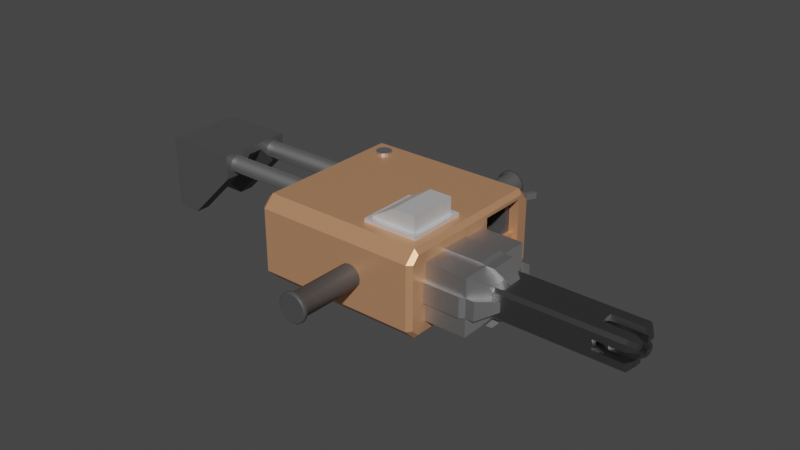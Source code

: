 # Source: LinkerTool.blend  (saved by Blender 2.93.20; exported with 4.5.12 LTS)
import bpy
from mathutils import Matrix  # noqa: F401  (used for matrix-valued properties, if any)

bpy.ops.wm.read_factory_settings(use_empty=True)
scene = bpy.context.scene
scene.name = 'Scene'

# ---- collections
col_collection = bpy.data.collections.new('Collection'); scene.collection.children.link(col_collection)

# ---- materials (node trees are filled in below, after node groups)
mat_body = bpy.data.materials.new('Body')
mat_body.alpha_threshold = 0.0
mat_body.use_transparent_shadow = False
mat_body.line_color = (0.0, 0.0, 0.0, 1.0)
mat_barrelsocket = bpy.data.materials.new('BarrelSocket')
mat_barrelsocket.use_transparent_shadow = False
mat_barrel = bpy.data.materials.new('Barrel')
mat_barrel.use_transparent_shadow = False
mat_handle = bpy.data.materials.new('Handle')
mat_handle.use_transparent_shadow = False
mat_white = bpy.data.materials.new('White')
mat_white.use_transparent_shadow = False

# ---- material node trees
mat_body.use_nodes = True; mat_body.node_tree.nodes.clear()
_N = mat_body.node_tree.nodes; _L = mat_body.node_tree.links
n0 = _N.new('ShaderNodeOutputMaterial'); n0.name = 'Material Output'; n0.location = (300, 300)
n1 = _N.new('ShaderNodeBsdfPrincipled'); n1.name = 'Principled BSDF'; n1.location = (10, 300)
n1.distribution = 'GGX'
n1.subsurface_method = 'BURLEY'
n1.inputs[0].default_value = (0.8, 0.3955, 0.2097, 1.0)
n1.inputs[1].default_value = 0.5074
n1.inputs[2].default_value = 0.4
n1.inputs[3].default_value = 1.45
n1.inputs[27].default_value = (0.0, 0.0, 0.0, 1.0)
n1.inputs[28].default_value = 1.0
_L.new(n1.outputs[0], n0.inputs[0])
n0.is_active_output = True
mat_barrelsocket.use_nodes = True; mat_barrelsocket.node_tree.nodes.clear()
_N = mat_barrelsocket.node_tree.nodes; _L = mat_barrelsocket.node_tree.links
n0 = _N.new('ShaderNodeBsdfPrincipled'); n0.name = 'Principled BSDF'; n0.location = (10, 300)
n0.distribution = 'GGX'
n0.subsurface_method = 'BURLEY'
n0.inputs[0].default_value = (0.6485, 0.6485, 0.6485, 1.0)
n0.inputs[1].default_value = 1.0
n0.inputs[3].default_value = 1.45
n0.inputs[8].default_value = 1.0
n0.inputs[10].default_value = 0.5
n0.inputs[27].default_value = (0.0, 0.0, 0.0, 1.0)
n0.inputs[28].default_value = 1.0
n1 = _N.new('ShaderNodeOutputMaterial'); n1.name = 'Material Output'; n1.location = (300, 300)
_L.new(n0.outputs[0], n1.inputs[0])
n1.is_active_output = True
mat_barrel.use_nodes = True; mat_barrel.node_tree.nodes.clear()
_N = mat_barrel.node_tree.nodes; _L = mat_barrel.node_tree.links
n0 = _N.new('ShaderNodeBsdfPrincipled'); n0.name = 'Principled BSDF'; n0.location = (10, 300)
n0.distribution = 'GGX'
n0.subsurface_method = 'BURLEY'
n0.inputs[0].default_value = (0.3588, 0.3588, 0.3588, 1.0)
n0.inputs[1].default_value = 1.0
n0.inputs[2].default_value = 0.2941
n0.inputs[3].default_value = 1.45
n0.inputs[27].default_value = (0.0, 0.0, 0.0, 1.0)
n0.inputs[28].default_value = 1.0
n1 = _N.new('ShaderNodeOutputMaterial'); n1.name = 'Material Output'; n1.location = (300, 300)
_L.new(n0.outputs[0], n1.inputs[0])
n1.is_active_output = True
mat_handle.use_nodes = True; mat_handle.node_tree.nodes.clear()
_N = mat_handle.node_tree.nodes; _L = mat_handle.node_tree.links
n0 = _N.new('ShaderNodeBsdfPrincipled'); n0.name = 'Principled BSDF'; n0.location = (10, 300)
n0.distribution = 'GGX'
n0.subsurface_method = 'BURLEY'
n0.inputs[0].default_value = (0.06998, 0.06998, 0.06998, 1.0)
n0.inputs[3].default_value = 1.45
n0.inputs[27].default_value = (0.0, 0.0, 0.0, 1.0)
n0.inputs[28].default_value = 1.0
n1 = _N.new('ShaderNodeOutputMaterial'); n1.name = 'Material Output'; n1.location = (300, 300)
_L.new(n0.outputs[0], n1.inputs[0])
n1.is_active_output = True
mat_white.use_nodes = True; mat_white.node_tree.nodes.clear()
_N = mat_white.node_tree.nodes; _L = mat_white.node_tree.links
n0 = _N.new('ShaderNodeBsdfPrincipled'); n0.name = 'Principled BSDF'; n0.location = (10, 300)
n0.distribution = 'GGX'
n0.subsurface_method = 'BURLEY'
n0.inputs[1].default_value = 0.5
n0.inputs[3].default_value = 1.45
n0.inputs[27].default_value = (0.0, 0.0, 0.0, 1.0)
n0.inputs[28].default_value = 1.0
n1 = _N.new('ShaderNodeOutputMaterial'); n1.name = 'Material Output'; n1.location = (300, 300)
_L.new(n0.outputs[0], n1.inputs[0])
n1.is_active_output = True

# ---- world
world_world = bpy.data.worlds.new('World'); scene.world = world_world
world_world.use_nodes = True; world_world.node_tree.nodes.clear()
_N = world_world.node_tree.nodes; _L = world_world.node_tree.links
n0 = _N.new('ShaderNodeOutputWorld'); n0.name = 'World Output'; n0.location = (300, 300)
n1 = _N.new('ShaderNodeBackground'); n1.name = 'Background'; n1.location = (10, 300)
n1.inputs[0].default_value = (0.05088, 0.05088, 0.05088, 1.0)
_L.new(n1.outputs[0], n0.inputs[0])
n0.is_active_output = True
world_world.color = (0.05088, 0.05088, 0.05088)
world_world.use_sun_shadow = False
world_world.sun_shadow_jitter_overblur = 0.0

# ---- meshes
me_cube = bpy.data.meshes.new('Cube')
me_cube.from_pydata([(0.1267, 0.02203, 0.0), (0.1267, 0.1102, 0.0), (0.1267, 0.06609, -0.05209), (0.1267, 0.1023, -0.05209), (0.1267, 0.1023, 0.05209), (0.1267, 0.06609, 0.05209), (0.1267, 0.02987, 0.05209), (0.1267, 0.02987, -0.05209), (0.1267, 0.02987, 0.0), (0.1267, 0.1023, 0.0), (0.1122, 0.06609, -0.05209), (0.1122, 0.1023, -0.05209), (0.1122, 0.1023, 0.05209), (0.1122, 0.06609, 0.05209), (0.1122, 0.02987, 0.05209), (0.1122, 0.02987, -0.05209), (0.1122, 0.06609, 0.0), (0.1122, 0.02987, 0.0), (0.1122, 0.1023, 0.0), (0.1122, 0.03874, 0.04571), (0.06099, 0.03874, 0.04571), (0.1122, 0.06609, 0.04397), (0.1122, 0.06435, 0.04571), (0.06099, 0.06435, 0.04571), (0.06099, 0.06609, 0.04397), (0.1122, 0.08902, 0.04397), (0.06099, 0.08902, 0.04397), (0.1196, 0.06609, -0.05209), (0.1196, 0.1023, -0.05209), (0.1196, 0.02987, -0.05209), (0.1196, 0.06609, 0.0), (0.1196, 0.02987, 0.0), (0.1196, 0.1023, 0.0), (0.1091, 0.1102, -0.06336), (0.1091, -0.1102, 0.06336), (0.1091, -0.1267, 0.0468), (0.1091, -0.1102, -0.06336), (0.1091, -0.1267, -0.0468), (0.1091, 0.1102, 0.06336), (0.1091, 0.06609, 0.06336), (0.1091, 0.02203, 0.06336), (0.1091, -0.02203, 0.06336), (0.1091, -0.06609, 0.06336), (0.1091, 0.06609, -0.06336), (0.1091, 0.02203, -0.06336), (0.1091, -0.02203, -0.06336), (0.1091, -0.06609, -0.06336), (0.02763, 0.1102, -0.06336), (0.02763, -0.1102, 0.06336), (0.02763, -0.1267, -0.0468), (0.02763, 0.1267, 0.0468), (0.02763, 0.06609, -0.06336), (0.02763, 0.02203, -0.06336), (0.02763, -0.02203, -0.06336), (0.02763, -0.06609, -0.06336), (0.02763, 0.1267, -0.0468), (0.02763, -0.1267, 0.0468), (0.02763, -0.1102, -0.06336), (0.02763, 0.1102, 0.06336), (0.02763, 0.06609, 0.06336), (0.02763, 0.02203, 0.06336), (0.02763, -0.02203, 0.06336), (0.02763, -0.06609, 0.06336), (0.1203, 0.1222, 0.05135), (0.1267, 0.1203, 0.04413), (0.1203, 0.1267, 0.04036), (0.1203, 0.1102, 0.06336), (0.1267, 0.1075, 0.05692), (0.1267, 0.1075, -0.05692), (0.1203, 0.1102, -0.06336), (0.1267, 0.1203, -0.04413), (0.1203, 0.1222, -0.05135), (0.1203, 0.1267, -0.04036), (0.1267, -0.1102, 0.05648), (0.1203, -0.1102, 0.06336), (0.1267, -0.1203, 0.04627), (0.1203, -0.1267, 0.0468), (0.1267, -0.1203, -0.04627), (0.1203, -0.1267, -0.0468), (0.1203, -0.1102, -0.06336), (0.1267, -0.1102, -0.05648), (-0.1267, 0.1102, 0.05643), (-0.1203, 0.1102, 0.06336), (-0.1267, 0.1203, 0.04622), (-0.1203, 0.1267, 0.0468), (-0.1267, 0.1203, -0.04622), (-0.1203, 0.1267, -0.0468), (-0.1203, 0.1102, -0.06336), (-0.1267, 0.1102, -0.05643), (-0.1267, -0.1203, 0.04622), (-0.1203, -0.1267, 0.0468), (-0.1203, -0.1102, 0.06336), (-0.1267, -0.1102, 0.05643), (-0.1267, -0.1102, -0.05643), (-0.1203, -0.1102, -0.06336), (-0.1267, -0.1203, -0.04622), (-0.1203, -0.1267, -0.0468), (0.1203, 0.06609, 0.06336), (0.1267, 0.06609, 0.05692), (0.1203, 0.02203, 0.06336), (0.1267, 0.02203, 0.0566), (0.1203, -0.02203, 0.06336), (0.1267, -0.02203, 0.05659), (0.1267, -0.06609, 0.05655), (0.1203, -0.06609, 0.06336), (-0.1267, 0.06609, 0.0565), (-0.1203, 0.06609, 0.06336), (-0.1267, 0.02203, 0.05653), (-0.1203, 0.02203, 0.06336), (-0.1267, -0.02203, 0.05653), (-0.1203, -0.02203, 0.06336), (-0.1203, -0.06609, 0.06336), (-0.1267, -0.06609, 0.0565), (0.1203, -0.06609, -0.06336), (0.1267, -0.06609, -0.05655), (0.1203, -0.02203, -0.06336), (0.1267, -0.02203, -0.05659), (0.1203, 0.02203, -0.06336), (0.1267, 0.02203, -0.0566), (0.1267, 0.06609, -0.05692), (0.1203, 0.06609, -0.06336), (-0.1267, -0.06609, -0.0565), (-0.1203, -0.06609, -0.06336), (-0.1267, -0.02203, -0.05653), (-0.1203, -0.02203, -0.06336), (-0.1267, 0.02203, -0.05653), (-0.1203, 0.02203, -0.06336), (-0.1203, 0.06609, -0.06336), (-0.1267, 0.06609, -0.0565), (0.1203, 0.1267, 0.0), (0.1267, 0.1203, 0.0), (0.1091, 0.1267, -0.04036), (0.1091, 0.1222, -0.05135), (0.1027, 0.1267, -0.0468), (0.1091, 0.1222, 0.05135), (0.1091, 0.1267, 0.04036), (0.1027, 0.1267, 0.0468), (0.1091, -0.1267, 0.01356), (0.02763, 0.1267, 0.01356), (0.02763, -0.1267, 0.01356), (-0.1267, 0.1203, 0.01339), (-0.1203, 0.1267, 0.01356), (0.1203, -0.1267, 0.01356), (0.1267, -0.1203, 0.0134), (-0.1267, -0.1203, 0.01339), (-0.1203, -0.1267, 0.01356), (0.1267, -0.1102, 0.01636), (0.1267, -0.06609, 0.01638), (-0.1267, 0.1102, 0.01635), (-0.1267, 0.06609, 0.01637), (-0.1267, -0.1102, 0.01635), (-0.1267, -0.06609, 0.01637), (0.1267, -0.02203, 0.01639), (-0.1267, 0.02203, 0.01638), (-0.1267, -0.02203, 0.01638)], [], [(82, 58, 50, 84), (58, 82, 106, 59), (48, 91, 90, 56), (151, 150, 92, 112), (104, 42, 34, 74), (87, 47, 51, 127), (62, 111, 91, 48), (46, 113, 79, 36), (66, 38, 39, 97), (38, 66, 63, 134), (149, 105, 81, 148), (154, 109, 107, 153), (151, 112, 109, 154), (45, 115, 113, 46), (68, 1, 9, 3), (124, 53, 54, 122), (118, 119, 2, 7), (44, 117, 115, 45), (131, 135, 65, 129, 72), (69, 33, 132, 71), (101, 41, 42, 104), (153, 107, 105, 149), (142, 76, 35, 137), (1, 67, 4, 9), (141, 84, 50, 138), (59, 106, 108, 60), (60, 108, 110, 61), (61, 110, 111, 62), (139, 56, 90, 145), (94, 57, 49, 96), (0, 118, 7, 8), (119, 68, 3, 2), (33, 69, 120, 43), (2, 3, 11, 10), (5, 6, 14, 13), (9, 4, 12, 18), (6, 8, 17, 14), (118, 0, 100, 102, 152, 116), (74, 34, 35, 76), (43, 120, 117, 44), (99, 40, 41, 101), (18, 16, 30, 32), (10, 11, 28, 27), (3, 9, 18, 11), (8, 7, 15, 17), (7, 2, 10, 15), (4, 5, 13, 12), (25, 21, 24, 26), (22, 19, 20, 23), (27, 28, 32, 30), (27, 30, 31, 29), (17, 15, 29, 31), (15, 10, 27, 29), (16, 17, 31, 30), (11, 18, 32, 28), (53, 45, 46, 54), (52, 44, 45, 53), (51, 43, 44, 52), (47, 33, 43, 51), (152, 102, 103, 147), (100, 0, 8, 6), (98, 100, 6, 5), (67, 98, 5, 4), (58, 38, 134, 136, 50), (57, 36, 37, 49), (146, 73, 75, 143), (68, 70, 130, 1), (147, 103, 73, 146), (36, 79, 78, 37), (54, 46, 36, 57), (97, 39, 40, 99), (122, 54, 57, 94), (148, 81, 83, 140), (47, 87, 86, 55), (150, 144, 89, 92), (33, 47, 55, 133, 132), (127, 51, 52, 126), (126, 52, 53, 124), (40, 60, 61, 41), (39, 59, 60, 40), (38, 58, 59, 39), (34, 48, 56, 35), (55, 138, 50, 136, 135, 131, 133), (137, 35, 56, 139), (63, 64, 65), (70, 71, 72), (131, 132, 133), (134, 135, 136), (70, 68, 69, 71), (88, 85, 86, 87), (131, 72, 71, 132), (75, 73, 74, 76), (92, 89, 90, 91), (95, 93, 94, 96), (80, 77, 78, 79), (83, 81, 82, 84), (67, 64, 63, 66), (140, 83, 84, 141), (130, 70, 72, 129), (120, 69, 68, 119), (104, 74, 73, 103), (142, 78, 77, 143), (112, 92, 91, 111), (128, 88, 87, 127), (144, 95, 96, 145), (66, 97, 98, 67), (97, 99, 100, 98), (99, 101, 102, 100), (101, 104, 103, 102), (81, 105, 106, 82), (105, 107, 108, 106), (107, 109, 110, 108), (109, 112, 111, 110), (79, 113, 114, 80), (113, 115, 116, 114), (115, 117, 118, 116), (117, 120, 119, 118), (93, 121, 122, 94), (121, 123, 124, 122), (123, 125, 126, 124), (125, 128, 127, 126), (64, 130, 129, 65), (65, 135, 134, 63), (1, 130, 64, 67), (62, 48, 34, 42), (61, 62, 42, 41), (89, 144, 145, 90), (76, 142, 143, 75), (85, 140, 141, 86), (37, 137, 139, 49), (93, 95, 144, 150), (88, 148, 140, 85), (114, 147, 146, 80), (80, 146, 143, 77), (116, 152, 147, 114), (49, 139, 145, 96), (86, 141, 138, 55), (78, 142, 137, 37), (125, 153, 149, 128), (121, 151, 154, 123), (123, 154, 153, 125), (128, 149, 148, 88), (121, 93, 150, 151)])
_uv = me_cube.uv_layers.new(name='UVMap')
_uv.uv.foreach_set('vector', [0.625, 0.2564, 0.625, 0.4023, 0.5923, 0.4023, 0.5923, 0.2564, 0.7227, 0.5163, 0.8686, 0.5163, 0.8686, 0.5598, 0.7227, 0.5598, 0.625, 0.8477, 0.625, 0.9936, 0.5923, 0.9936, 0.5923, 0.8477, 0.5323, 0.0598, 0.5323, 0.01634, 0.6113, 0.01634, 0.6115, 0.0598, 0.6314, 0.6902, 0.6423, 0.6902, 0.6423, 0.7337, 0.6314, 0.7337, 0.1314, 0.5163, 0.2773, 0.5163, 0.2773, 0.5598, 0.1314, 0.5598, 0.7227, 0.6902, 0.8686, 0.6902, 0.8686, 0.7337, 0.7227, 0.7337, 0.3577, 0.6902, 0.3686, 0.6902, 0.3686, 0.7337, 0.3577, 0.7337, 0.6314, 0.5163, 0.6423, 0.5163, 0.6423, 0.5598, 0.6314, 0.5598, 0.625, 0.4827, 0.625, 0.4936, 0.6013, 0.4936, 0.6013, 0.4827, 0.5323, 0.1902, 0.6115, 0.1902, 0.6113, 0.2337, 0.5323, 0.2337, 0.5323, 0.1033, 0.6115, 0.1033, 0.6115, 0.1467, 0.5323, 0.1467, 0.5323, 0.0598, 0.6115, 0.0598, 0.6115, 0.1033, 0.5323, 0.1033, 0.3577, 0.6467, 0.3686, 0.6467, 0.3686, 0.6902, 0.3577, 0.6902, 0.3802, 0.5163, 0.5, 0.5163, 0.5, 0.5163, 0.375, 0.5163, 0.1314, 0.6467, 0.2773, 0.6467, 0.2773, 0.6902, 0.1314, 0.6902, 0.375, 0.6081, 0.375, 0.5598, 0.375, 0.5598, 0.375, 0.6033, 0.3577, 0.6033, 0.3686, 0.6033, 0.3686, 0.6467, 0.3577, 0.6467, 0.4204, 0.4827, 0.5796, 0.4827, 0.5796, 0.4936, 0.5, 0.4936, 0.4204, 0.4936, 0.3686, 0.5163, 0.3577, 0.5163, 0.3577, 0.5045, 0.3686, 0.5045, 0.6314, 0.6467, 0.6423, 0.6467, 0.6423, 0.6902, 0.6314, 0.6902, 0.5323, 0.1467, 0.6115, 0.1467, 0.6115, 0.1902, 0.5323, 0.1902, 0.5267, 0.7564, 0.5923, 0.7564, 0.5923, 0.7673, 0.5267, 0.7673, 0.5, 0.5163, 0.6198, 0.5163, 0.625, 0.5163, 0.5, 0.5163, 0.5267, 0.2564, 0.5923, 0.2564, 0.5923, 0.4023, 0.5267, 0.4023, 0.7227, 0.5598, 0.8686, 0.5598, 0.8686, 0.6033, 0.7227, 0.6033, 0.7227, 0.6033, 0.8686, 0.6033, 0.8686, 0.6467, 0.7227, 0.6467, 0.7227, 0.6467, 0.8686, 0.6467, 0.8686, 0.6902, 0.7227, 0.6902, 0.5267, 0.8477, 0.5923, 0.8477, 0.5923, 0.9936, 0.5267, 0.9936, 0.1314, 0.7337, 0.2773, 0.7337, 0.2773, 0.75, 0.1314, 0.75, 0.5, 0.6033, 0.3883, 0.6033, 0.375, 0.6033, 0.5, 0.6033, 0.375, 0.5598, 0.375, 0.5145, 0.375, 0.5163, 0.375, 0.5598, 0.3577, 0.5163, 0.3686, 0.5163, 0.3686, 0.5598, 0.3577, 0.5598, 0.375, 0.5598, 0.375, 0.5163, 0.375, 0.5163, 0.375, 0.5598, 0.625, 0.5598, 0.625, 0.6033, 0.625, 0.6033, 0.625, 0.5598, 0.5, 0.5163, 0.625, 0.5163, 0.625, 0.5163, 0.5, 0.5163, 0.625, 0.6033, 0.5, 0.6033, 0.5, 0.6033, 0.625, 0.6033, 0.3883, 0.6033, 0.5, 0.6033, 0.6117, 0.6033, 0.6116, 0.6467, 0.5323, 0.6467, 0.3884, 0.6467, 0.625, 0.7564, 0.625, 0.7673, 0.5923, 0.7673, 0.5923, 0.7564, 0.3577, 0.5598, 0.3686, 0.5598, 0.3686, 0.6033, 0.3577, 0.6033, 0.6314, 0.6033, 0.6423, 0.6033, 0.6423, 0.6467, 0.6314, 0.6467, 0.0, 0.0, 0.0, 0.0, 0.0, 0.0, 0.0, 0.0, 0.375, 0.5598, 0.375, 0.5163, 0.375, 0.5163, 0.375, 0.5598, 0.375, 0.5163, 0.5, 0.5163, 0.5, 0.5163, 0.375, 0.5163, 0.5, 0.6033, 0.375, 0.6033, 0.375, 0.6033, 0.5, 0.6033, 0.375, 0.6033, 0.375, 0.5598, 0.375, 0.5598, 0.375, 0.6033, 0.625, 0.5163, 0.625, 0.5598, 0.625, 0.5598, 0.625, 0.5163, 0.6195, 0.5234, 0.6195, 0.5598, 0.6195, 0.5598, 0.6195, 0.5234, 0.625, 0.5626, 0.625, 0.6033, 0.625, 0.6033, 0.625, 0.5626, 0.375, 0.5598, 0.375, 0.5163, 0.5, 0.5163, 0.5, 0.5598, 0.375, 0.5598, 0.5, 0.5598, 0.5, 0.6033, 0.375, 0.6033, 0.5, 0.6033, 0.375, 0.6033, 0.375, 0.6033, 0.5, 0.6033, 0.375, 0.6033, 0.375, 0.5598, 0.375, 0.5598, 0.375, 0.6033, 0.0, 0.0, 0.0, 0.0, 0.0, 0.0, 0.0, 0.0, 0.375, 0.5163, 0.5, 0.5163, 0.5, 0.5163, 0.375, 0.5163, 0.2773, 0.6467, 0.3577, 0.6467, 0.3577, 0.6902, 0.2773, 0.6902, 0.2773, 0.6033, 0.3577, 0.6033, 0.3577, 0.6467, 0.2773, 0.6467, 0.2773, 0.5598, 0.3577, 0.5598, 0.3577, 0.6033, 0.2773, 0.6033, 0.2773, 0.5163, 0.3577, 0.5163, 0.3577, 0.5598, 0.2773, 0.5598, 0.5323, 0.6467, 0.6116, 0.6467, 0.6116, 0.6902, 0.5323, 0.6902, 0.6117, 0.6033, 0.5, 0.6033, 0.5, 0.6033, 0.625, 0.6033, 0.625, 0.5598, 0.625, 0.6081, 0.625, 0.6033, 0.625, 0.5598, 0.625, 0.5145, 0.625, 0.5598, 0.625, 0.5598, 0.625, 0.5163, 0.625, 0.4023, 0.625, 0.4827, 0.6013, 0.4827, 0.5923, 0.4763, 0.5923, 0.4023, 0.2773, 0.7337, 0.3577, 0.7337, 0.3577, 0.75, 0.2773, 0.75, 0.5323, 0.7337, 0.6114, 0.7337, 0.5913, 0.7436, 0.5264, 0.7436, 0.3877, 0.519, 0.4129, 0.5064, 0.5, 0.5064, 0.5, 0.5163, 0.5323, 0.6902, 0.6116, 0.6902, 0.6114, 0.7337, 0.5323, 0.7337, 0.3577, 0.7337, 0.3686, 0.7337, 0.3686, 0.75, 0.3577, 0.75, 0.2773, 0.6902, 0.3577, 0.6902, 0.3577, 0.7337, 0.2773, 0.7337, 0.6314, 0.5598, 0.6423, 0.5598, 0.6423, 0.6033, 0.6314, 0.6033, 0.1314, 0.6902, 0.2773, 0.6902, 0.2773, 0.7337, 0.1314, 0.7337, 0.5323, 0.2337, 0.6113, 0.2337, 0.5912, 0.2436, 0.5264, 0.2436, 0.2773, 0.5163, 0.1314, 0.5163, 0.1314, 0.5, 0.2773, 0.5, 0.5323, 0.01634, 0.5264, 0.006352, 0.5912, 0.006352, 0.6113, 0.01634, 0.3577, 0.5163, 0.2773, 0.5163, 0.2773, 0.5, 0.3513, 0.5, 0.3577, 0.5045, 0.1314, 0.5598, 0.2773, 0.5598, 0.2773, 0.6033, 0.1314, 0.6033, 0.1314, 0.6033, 0.2773, 0.6033, 0.2773, 0.6467, 0.1314, 0.6467, 0.6423, 0.6033, 0.7227, 0.6033, 0.7227, 0.6467, 0.6423, 0.6467, 0.6423, 0.5598, 0.7227, 0.5598, 0.7227, 0.6033, 0.6423, 0.6033, 0.6423, 0.5163, 0.7227, 0.5163, 0.7227, 0.5598, 0.6423, 0.5598, 0.625, 0.7673, 0.625, 0.8477, 0.5923, 0.8477, 0.5923, 0.7673, 0.4077, 0.4023, 0.5267, 0.4023, 0.5923, 0.4023, 0.5923, 0.4763, 0.5796, 0.4827, 0.4204, 0.4827, 0.4077, 0.4763, 0.5267, 0.7673, 0.5923, 0.7673, 0.5923, 0.8477, 0.5267, 0.8477, 0.6013, 0.5045, 0.5871, 0.5, 0.5796, 0.5, 0.375, 0.5019, 0.3686, 0.5, 0.3686, 0.5, 0.3577, 0.4968, 0.3577, 0.5045, 0.3513, 0.5, 0.6013, 0.4827, 0.586, 0.4827, 0.5923, 0.4763, 0.375, 0.5019, 0.375, 0.5145, 0.3686, 0.5163, 0.3686, 0.5045, 0.125, 0.5129, 0.125, 0.5029, 0.1314, 0.5, 0.1314, 0.5163, 0.3577, 0.5, 0.3686, 0.5, 0.3686, 0.5045, 0.3577, 0.5045, 0.5913, 0.7436, 0.6114, 0.7337, 0.625, 0.7337, 0.5923, 0.75, 0.6113, 0.01634, 0.5912, 0.006352, 0.5923, 0.0, 0.625, 0.01634, 0.125, 0.7471, 0.125, 0.7371, 0.1314, 0.7337, 0.1314, 0.75, 0.375, 0.7371, 0.375, 0.7471, 0.3686, 0.75, 0.3686, 0.7337, 0.5912, 0.2436, 0.6113, 0.2337, 0.625, 0.2337, 0.5923, 0.25, 0.6123, 0.519, 0.5871, 0.5064, 0.6013, 0.5045, 0.625, 0.5163, 0.5264, 0.2436, 0.5912, 0.2436, 0.5923, 0.2564, 0.5267, 0.2564, 0.5, 0.5064, 0.4129, 0.5064, 0.4204, 0.4936, 0.5, 0.4936, 0.3686, 0.5598, 0.3686, 0.5163, 0.375, 0.5145, 0.375, 0.5598, 0.6314, 0.6902, 0.6314, 0.7337, 0.6114, 0.7337, 0.6116, 0.6902, 0.5267, 0.7564, 0.4077, 0.7564, 0.4087, 0.7436, 0.5264, 0.7436, 0.6115, 0.0598, 0.6113, 0.01634, 0.625, 0.01634, 0.625, 0.0598, 0.125, 0.5598, 0.125, 0.5163, 0.1314, 0.5163, 0.1314, 0.5598, 0.5264, 0.006352, 0.4088, 0.006352, 0.4077, 0.0, 0.5267, -1.746e-10, 0.6314, 0.5163, 0.6314, 0.5598, 0.625, 0.5598, 0.625, 0.5145, 0.6314, 0.5598, 0.6314, 0.6033, 0.625, 0.6081, 0.625, 0.5598, 0.6314, 0.6033, 0.6314, 0.6467, 0.6116, 0.6467, 0.6117, 0.6033, 0.6314, 0.6467, 0.6314, 0.6902, 0.6116, 0.6902, 0.6116, 0.6467, 0.6113, 0.2337, 0.6115, 0.1902, 0.625, 0.1902, 0.625, 0.2337, 0.6115, 0.1902, 0.6115, 0.1467, 0.625, 0.1467, 0.625, 0.1902, 0.6115, 0.1467, 0.6115, 0.1033, 0.625, 0.1033, 0.625, 0.1467, 0.6115, 0.1033, 0.6115, 0.0598, 0.625, 0.0598, 0.625, 0.1033, 0.3686, 0.7337, 0.3686, 0.6902, 0.3884, 0.6902, 0.3886, 0.7337, 0.3686, 0.6902, 0.3686, 0.6467, 0.3884, 0.6467, 0.3884, 0.6902, 0.3686, 0.6467, 0.3686, 0.6033, 0.3883, 0.6033, 0.3884, 0.6467, 0.3686, 0.6033, 0.3686, 0.5598, 0.375, 0.5598, 0.375, 0.6081, 0.125, 0.7337, 0.125, 0.6902, 0.1314, 0.6902, 0.1314, 0.7337, 0.125, 0.6902, 0.125, 0.6467, 0.1314, 0.6467, 0.1314, 0.6902, 0.125, 0.6467, 0.125, 0.6033, 0.1314, 0.6033, 0.1314, 0.6467, 0.125, 0.6033, 0.125, 0.5598, 0.1314, 0.5598, 0.1314, 0.6033, 0.5871, 0.5064, 0.5, 0.5064, 0.5, 0.4936, 0.5796, 0.4936, 0.5796, 0.4936, 0.5796, 0.4827, 0.6013, 0.4827, 0.6013, 0.4936, 0.5, 0.5163, 0.5, 0.5064, 0.5871, 0.5064, 0.6123, 0.519, 0.7227, 0.6902, 0.7227, 0.7337, 0.625, 0.7673, 0.6423, 0.6902, 0.7227, 0.6467, 0.7227, 0.6902, 0.6423, 0.6902, 0.6423, 0.6467, 0.5912, 0.006352, 0.5264, 0.006352, 0.5267, -1.746e-10, 0.5923, 0.0, 0.5923, 0.7564, 0.5267, 0.7564, 0.5264, 0.7436, 0.5913, 0.7436, 0.4088, 0.2436, 0.5264, 0.2436, 0.5267, 0.2564, 0.4077, 0.2564, 0.4077, 0.7673, 0.5267, 0.7673, 0.5267, 0.8477, 0.4077, 0.8477, 0.3887, 0.01634, 0.4088, 0.006352, 0.5264, 0.006352, 0.5323, 0.01634, 0.3887, 0.2337, 0.5323, 0.2337, 0.5264, 0.2436, 0.4088, 0.2436, 0.3884, 0.6902, 0.5323, 0.6902, 0.5323, 0.7337, 0.3886, 0.7337, 0.3886, 0.7337, 0.5323, 0.7337, 0.5264, 0.7436, 0.4087, 0.7436, 0.3884, 0.6467, 0.5323, 0.6467, 0.5323, 0.6902, 0.3884, 0.6902, 0.4077, 0.8477, 0.5267, 0.8477, 0.5267, 0.9936, 0.4077, 0.9936, 0.4077, 0.2564, 0.5267, 0.2564, 0.5267, 0.4023, 0.4077, 0.4023, 0.4077, 0.7564, 0.5267, 0.7564, 0.5267, 0.7673, 0.4077, 0.7673, 0.3885, 0.1467, 0.5323, 0.1467, 0.5323, 0.1902, 0.3885, 0.1902, 0.3885, 0.0598, 0.5323, 0.0598, 0.5323, 0.1033, 0.3885, 0.1033, 0.3885, 0.1033, 0.5323, 0.1033, 0.5323, 0.1467, 0.3885, 0.1467, 0.3885, 0.1902, 0.5323, 0.1902, 0.5323, 0.2337, 0.3887, 0.2337, 0.3885, 0.0598, 0.3887, 0.01634, 0.5323, 0.01634, 0.5323, 0.0598])
me_cube.materials.append(mat_body)
me_cube.use_remesh_preserve_volume = False
me_cube.use_remesh_preserve_attributes = False
me_cube.use_mirror_vertex_groups = False
me_cube.update()
me_cube_001 = bpy.data.meshes.new('Cube.001')
me_cube_001.from_pydata([(0.1883, -0.09685, -0.04162), (0.1883, -0.09685, 0.04162), (0.1883, 0.02049, -0.04162), (0.1883, 0.02049, 0.04162), (0.1267, 0.02049, 0.04162), (0.1267, 0.02049, -0.04162), (0.1267, -0.09685, 0.04162), (0.1267, -0.09685, -0.04162), (0.1883, 0.02049, 0.04162), (0.1267, 0.02049, 0.04162), (0.1883, -0.09685, 0.04162), (0.1267, -0.09685, 0.04162), (0.1883, 0.02049, -0.04162), (0.1267, 0.02049, -0.04162), (0.1883, -0.09685, -0.04162), (0.1267, -0.09685, -0.04162), (0.1883, -0.05773, -0.04162), (0.1883, -0.01862, -0.04162), (0.1267, -0.01862, -0.04162), (0.1267, -0.05773, -0.04162), (0.1883, -0.05773, 0.04162), (0.1883, -0.01862, 0.04162), (0.1267, -0.01862, 0.04162), (0.1267, -0.05773, 0.04162), (0.2065, -0.04833, -0.0216), (0.2065, -0.02803, -0.0216), (0.2065, -0.04833, 0.0216), (0.2065, -0.02803, 0.0216), (0.1883, -0.09685, -0.01387), (0.1883, -0.09685, 0.01387), (0.1883, 0.02049, -0.01387), (0.1883, 0.02049, 0.01387), (0.1267, 0.02049, 0.01387), (0.1267, 0.02049, -0.01387), (0.1267, -0.09685, 0.01387), (0.1267, -0.09685, -0.01387), (0.2065, -0.06862, -0.007199), (0.2065, -0.06862, 0.007199), (0.2065, -0.007738, -0.007199), (0.2065, -0.007738, 0.007199), (0.2065, -0.06376, -0.0216), (0.2065, -0.06862, -0.0169), (0.2044, -0.07189, -0.02392), (0.2044, -0.07189, -0.02392), (0.2065, -0.06862, 0.0169), (0.2065, -0.06376, 0.0216), (0.2044, -0.07189, 0.02392), (0.2044, -0.07189, 0.02392), (0.2065, -0.007738, -0.0169), (0.2065, -0.0126, -0.0216), (0.2044, -0.004464, -0.02392), (0.2044, -0.004464, -0.02392), (0.2065, -0.0126, 0.0216), (0.2065, -0.007738, 0.0169), (0.2044, -0.004464, 0.02392), (0.2044, -0.004464, 0.02392), (0.2007, -0.05773, -0.04162), (0.2007, -0.01862, -0.04162), (0.2007, -0.05773, 0.04162), (0.2007, -0.01862, 0.04162), (0.219, -0.04833, -0.0216), (0.219, -0.02803, -0.0216), (0.219, -0.04833, 0.0216), (0.219, -0.02803, 0.0216), (0.2007, -0.09685, -0.01387), (0.2007, -0.09685, 0.01387), (0.2007, 0.02049, -0.01387), (0.2007, 0.02049, 0.01387), (0.219, -0.06862, -0.007199), (0.219, -0.06862, 0.007199), (0.219, -0.007738, -0.007199), (0.219, -0.007738, 0.007199), (0.1811, -0.0591, -0.04453), (0.1811, -0.01726, -0.04453), (0.1246, -0.01726, -0.04453), (0.1246, -0.0591, -0.04453), (0.1811, -0.0591, 0.04453), (0.1811, -0.01726, 0.04453), (0.1246, -0.01726, 0.04453), (0.1246, -0.0591, 0.04453), (0.1811, -0.1009, -0.01484), (0.1811, -0.1009, 0.01484), (0.1811, 0.02459, -0.01484), (0.1811, 0.02459, 0.01484), (0.1246, 0.02459, 0.01484), (0.1246, 0.02459, -0.01484), (0.1246, -0.1009, 0.01484), (0.1246, -0.1009, -0.01484)], [], [(33, 30, 2, 13), (34, 29, 10, 11), (16, 0, 7, 19), (22, 21, 3, 4), (3, 21, 27, 52, 55), (2, 30, 38, 48, 51), (0, 16, 24, 40, 43), (20, 1, 46, 45, 26), (10, 29, 37, 44, 47), (31, 8, 54, 53, 39), (36, 37, 69, 68), (20, 26, 62, 58), (6, 1, 20, 23), (33, 32, 84, 85), (12, 17, 18, 5), (35, 28, 80, 87), (27, 21, 59, 63), (17, 12, 50, 49, 25), (15, 14, 28, 35), (21, 22, 78, 77), (26, 27, 63, 62), (9, 8, 31, 32), (22, 23, 79, 78), (40, 41, 42, 43), (44, 45, 46, 47), (48, 49, 50, 51), (52, 53, 54, 55), (28, 14, 42, 41, 36), (59, 58, 62, 63), (56, 57, 61, 60), (65, 64, 68, 69), (66, 67, 71, 70), (38, 30, 66, 70), (29, 28, 64, 65), (24, 16, 56, 60), (39, 38, 70, 71), (21, 20, 58, 59), (31, 39, 71, 67), (17, 25, 61, 57), (37, 29, 65, 69), (30, 31, 67, 66), (28, 36, 68, 64), (25, 24, 60, 61), (16, 17, 57, 56), (79, 76, 77, 78), (73, 72, 75, 74), (87, 80, 81, 86), (84, 83, 82, 85), (17, 16, 72, 73), (18, 17, 73, 74), (29, 34, 86, 81), (16, 19, 75, 72), (34, 35, 87, 86), (19, 18, 74, 75), (28, 29, 81, 80), (32, 31, 83, 84), (20, 21, 77, 76), (30, 33, 85, 82), (31, 30, 82, 83), (23, 20, 76, 79)])
_uv = me_cube_001.uv_layers.new(name='UVMap')
_uv.uv.foreach_set('vector', [0.4583, 0.3688, 0.4583, 0.5, 0.375, 0.5, 0.375, 0.3688, 0.5417, 0.8812, 0.5417, 0.75, 0.625, 0.75, 0.625, 0.8812, 0.375, 0.6667, 0.375, 0.75, 0.2438, 0.75, 0.2438, 0.6667, 0.7562, 0.5833, 0.625, 0.5833, 0.625, 0.5, 0.7562, 0.5, 0.625, 0.5, 0.625, 0.5833, 0.625, 0.5833, 0.625, 0.5199, 0.625, 0.5, 0.375, 0.5, 0.4583, 0.5, 0.4583, 0.5, 0.4022, 0.5, 0.375, 0.5, 0.375, 0.75, 0.375, 0.6667, 0.375, 0.6667, 0.375, 0.7301, 0.375, 0.75, 0.625, 0.6667, 0.625, 0.75, 0.625, 0.75, 0.625, 0.7301, 0.625, 0.6667, 0.625, 0.75, 0.5417, 0.75, 0.5417, 0.75, 0.5978, 0.75, 0.625, 0.75, 0.5417, 0.5, 0.625, 0.5, 0.625, 0.5, 0.5978, 0.5, 0.5417, 0.5, 0.4583, 0.75, 0.5417, 0.75, 0.5417, 0.75, 0.4583, 0.75, 0.625, 0.6667, 0.625, 0.6667, 0.625, 0.6667, 0.625, 0.6667, 0.7562, 0.75, 0.625, 0.75, 0.625, 0.6667, 0.7562, 0.6667, 0.0, 0.0, 0.0, 0.0, 0.0, 0.0, 0.0, 0.0, 0.375, 0.5, 0.375, 0.5833, 0.2438, 0.5833, 0.2438, 0.5, 0.4583, 0.8812, 0.4583, 0.75, 0.4583, 0.75, 0.4583, 0.8812, 0.625, 0.5833, 0.625, 0.5833, 0.625, 0.5833, 0.625, 0.5833, 0.375, 0.5833, 0.375, 0.5, 0.375, 0.5, 0.375, 0.5199, 0.375, 0.5833, 0.375, 0.8812, 0.375, 0.75, 0.4583, 0.75, 0.4583, 0.8812, 0.625, 0.5833, 0.7562, 0.5833, 0.7562, 0.5833, 0.625, 0.5833, 0.625, 0.6667, 0.625, 0.5833, 0.625, 0.5833, 0.625, 0.6667, 0.625, 0.3688, 0.625, 0.5, 0.5417, 0.5, 0.5417, 0.3688, 0.0, 0.0, 0.0, 0.0, 0.0, 0.0, 0.0, 0.0, 0.375, 0.7301, 0.375, 0.75, 0.375, 0.75, 0.375, 0.75, 0.5978, 0.75, 0.625, 0.75, 0.625, 0.75, 0.625, 0.75, 0.4022, 0.5, 0.375, 0.5, 0.375, 0.5, 0.375, 0.5, 0.625, 0.5199, 0.625, 0.5, 0.625, 0.5, 0.625, 0.5, 0.4583, 0.75, 0.375, 0.75, 0.375, 0.75, 0.4022, 0.75, 0.4583, 0.75, 0.625, 0.5833, 0.625, 0.6667, 0.625, 0.6667, 0.625, 0.5833, 0.375, 0.6667, 0.375, 0.5833, 0.375, 0.5833, 0.375, 0.6667, 0.5417, 0.75, 0.4583, 0.75, 0.4583, 0.75, 0.5417, 0.75, 0.4583, 0.5, 0.5417, 0.5, 0.5417, 0.5, 0.4583, 0.5, 0.4583, 0.5, 0.4583, 0.5, 0.4583, 0.5, 0.4583, 0.5, 0.5417, 0.75, 0.4583, 0.75, 0.4583, 0.75, 0.5417, 0.75, 0.375, 0.6667, 0.375, 0.6667, 0.375, 0.6667, 0.375, 0.6667, 0.5417, 0.5, 0.4583, 0.5, 0.4583, 0.5, 0.5417, 0.5, 0.625, 0.5833, 0.625, 0.6667, 0.625, 0.6667, 0.625, 0.5833, 0.5417, 0.5, 0.5417, 0.5, 0.5417, 0.5, 0.5417, 0.5, 0.375, 0.5833, 0.375, 0.5833, 0.375, 0.5833, 0.375, 0.5833, 0.5417, 0.75, 0.5417, 0.75, 0.5417, 0.75, 0.5417, 0.75, 0.4583, 0.5, 0.5417, 0.5, 0.5417, 0.5, 0.4583, 0.5, 0.4583, 0.75, 0.4583, 0.75, 0.4583, 0.75, 0.4583, 0.75, 0.375, 0.5833, 0.375, 0.6667, 0.375, 0.6667, 0.375, 0.5833, 0.375, 0.6667, 0.375, 0.5833, 0.375, 0.5833, 0.375, 0.6667, 0.7562, 0.6667, 0.625, 0.6667, 0.625, 0.5833, 0.7562, 0.5833, 0.375, 0.5833, 0.375, 0.6667, 0.2438, 0.6667, 0.2438, 0.5833, 0.4583, 0.8812, 0.4583, 0.75, 0.5417, 0.75, 0.5417, 0.8812, 0.5417, 0.3688, 0.5417, 0.5, 0.4583, 0.5, 0.4583, 0.3688, 0.375, 0.5833, 0.375, 0.6667, 0.375, 0.6667, 0.375, 0.5833, 0.2438, 0.5833, 0.375, 0.5833, 0.375, 0.5833, 0.2438, 0.5833, 0.5417, 0.75, 0.5417, 0.8812, 0.5417, 0.8812, 0.5417, 0.75, 0.375, 0.6667, 0.2438, 0.6667, 0.2438, 0.6667, 0.375, 0.6667, 0.0, 0.0, 0.0, 0.0, 0.0, 0.0, 0.0, 0.0, 0.0, 0.0, 0.0, 0.0, 0.0, 0.0, 0.0, 0.0, 0.4583, 0.75, 0.5417, 0.75, 0.5417, 0.75, 0.4583, 0.75, 0.5417, 0.3688, 0.5417, 0.5, 0.5417, 0.5, 0.5417, 0.3688, 0.625, 0.6667, 0.625, 0.5833, 0.625, 0.5833, 0.625, 0.6667, 0.4583, 0.5, 0.4583, 0.3688, 0.4583, 0.3688, 0.4583, 0.5, 0.5417, 0.5, 0.4583, 0.5, 0.4583, 0.5, 0.5417, 0.5, 0.7562, 0.6667, 0.625, 0.6667, 0.625, 0.6667, 0.7562, 0.6667])
me_cube_001.materials.append(mat_barrelsocket)
me_cube_001.use_remesh_fix_poles = True
me_cube_001.use_remesh_preserve_attributes = False
me_cube_001.update()
me_cube_002 = bpy.data.meshes.new('Cube.002')
me_cube_002.from_pydata([(0.2065, -0.04833, -0.0216), (0.2065, -0.02803, -0.0216), (0.2065, -0.04833, 0.0216), (0.2065, -0.02803, 0.0216), (0.3447, -0.04833, -0.0216), (0.3447, -0.02803, -0.0216), (0.3447, -0.04833, 0.0216), (0.3447, -0.02803, 0.0216), (0.3447, -0.04501, -0.01455), (0.3447, -0.03134, -0.01455), (0.3447, -0.04501, 0.01455), (0.3447, -0.03134, 0.01455), (0.2065, -0.06862, -0.007199), (0.2065, -0.06862, 0.007199), (0.2065, -0.007738, -0.007199), (0.2065, -0.007738, 0.007199), (0.3447, -0.06862, -0.007199), (0.3447, -0.06862, 0.007199), (0.3447, -0.007738, -0.007199), (0.3447, -0.007738, 0.007199), (0.3447, -0.05868, -0.004849), (0.3447, -0.05868, 0.004849), (0.3447, -0.01767, -0.004849), (0.3447, -0.01767, 0.004849), (0.3278, -0.03134, 0.004849), (0.3278, -0.03134, -0.004849), (0.3278, -0.04501, 0.004849), (0.3278, -0.04501, -0.004849), (0.3878, -0.06862, 0.007199), (0.3878, -0.02803, -0.0216), (0.3878, -0.007738, 0.007199), (0.3878, -0.02803, 0.0216), (0.3957, -0.05868, 0.004849), (0.3957, -0.03134, -0.01455), (0.3957, -0.01767, 0.004849), (0.3957, -0.03134, 0.01455), (0.3878, -0.04833, -0.0216), (0.3878, -0.04833, 0.0216), (0.3957, -0.04501, -0.01455), (0.3957, -0.04501, 0.01455), (0.3957, -0.03134, -0.004849), (0.3957, -0.04501, -0.004849), (0.3878, -0.06862, -0.007199), (0.3878, -0.007738, -0.007199), (0.3957, -0.05868, -0.004849), (0.3957, -0.01767, -0.004849), (0.3957, -0.03134, 0.004849), (0.3957, -0.04501, 0.004849), (0.2065, -0.06376, -0.0216), (0.2065, -0.06862, -0.0169), (0.2065, -0.06862, 0.0169), (0.2065, -0.06376, 0.0216), (0.2065, -0.007738, -0.0169), (0.2065, -0.0126, -0.0216), (0.2065, -0.0126, 0.0216), (0.2065, -0.007738, 0.0169), (0.3447, -0.06375, -0.0216), (0.3447, -0.06862, -0.01689), (0.3447, -0.06862, 0.01689), (0.3447, -0.06375, 0.0216), (0.3447, -0.007738, -0.01689), (0.3447, -0.01261, -0.0216), (0.3447, -0.01261, 0.0216), (0.3447, -0.007738, 0.01689), (0.3878, -0.06371, 0.0216), (0.3878, -0.06862, 0.01687), (0.3878, -0.007738, -0.01687), (0.3878, -0.01265, -0.0216), (0.3878, -0.01265, 0.0216), (0.3878, -0.007738, 0.01687), (0.3957, -0.05372, 0.01455), (0.3957, -0.05868, 0.009802), (0.3957, -0.02264, -0.01455), (0.3957, -0.01767, -0.009802), (0.3957, -0.01767, 0.009802), (0.3957, -0.02264, 0.01455), (0.3878, -0.06862, -0.01687), (0.3878, -0.06371, -0.0216), (0.3957, -0.05868, -0.009802), (0.3957, -0.05372, -0.01455)], [], [(54, 3, 7, 62), (12, 49, 57, 16), (50, 13, 17, 58), (16, 57, 76, 42), (52, 14, 18, 60), (8, 27, 41, 38), (21, 26, 47, 32), (25, 9, 33, 40), (27, 20, 44, 41), (65, 28, 32, 71), (4, 5, 9, 8), (10, 6, 37, 39), (7, 6, 10, 11), (26, 10, 39, 47), (24, 11, 10, 26), (0, 1, 5, 4), (56, 4, 36, 77), (3, 2, 6, 7), (48, 0, 4, 56), (9, 25, 27, 8), (25, 24, 26, 27), (20, 16, 42, 44), (22, 23, 24, 25), (62, 7, 31, 68), (17, 16, 20, 21), (19, 63, 69, 30), (27, 26, 21, 20), (1, 53, 61, 5), (13, 12, 16, 17), (7, 11, 35, 31), (18, 19, 23, 22), (2, 51, 59, 6), (14, 15, 19, 18), (15, 55, 63, 19), (68, 31, 35, 75), (72, 73, 45, 40, 33), (38, 41, 44, 78, 79), (29, 67, 72, 33), (66, 43, 45, 73), (42, 76, 78, 44), (47, 39, 70, 71, 32), (77, 36, 38, 79), (34, 74, 75, 35, 46), (37, 64, 70, 39), (30, 69, 74, 34), (22, 25, 40, 45), (4, 8, 38, 36), (18, 22, 45, 43), (6, 59, 64, 37), (58, 17, 28, 65), (24, 23, 34, 46), (11, 24, 46, 35), (9, 5, 29, 33), (23, 19, 30, 34), (60, 18, 43, 66), (5, 61, 67, 29), (17, 21, 32, 28), (54, 62, 63, 55), (61, 53, 52, 60), (48, 56, 57, 49), (59, 51, 50, 58), (62, 68, 69, 63), (67, 61, 60, 66), (68, 75, 74, 69), (72, 67, 66, 73), (77, 79, 78, 76), (70, 64, 65, 71), (76, 57, 56, 77), (64, 59, 58, 65)])
_uv = me_cube_002.uv_layers.new(name='UVMap')
_uv.uv.foreach_set('vector', [0.625, 0.5199, 0.625, 0.5833, 0.625, 0.5833, 0.625, 0.52, 0.4583, 0.75, 0.4022, 0.75, 0.4022, 0.75, 0.4583, 0.75, 0.5978, 0.75, 0.5417, 0.75, 0.5417, 0.75, 0.5978, 0.75, 0.4583, 0.75, 0.4022, 0.75, 0.4024, 0.75, 0.4583, 0.75, 0.4022, 0.5, 0.4583, 0.5, 0.4583, 0.5, 0.4022, 0.5, 0.375, 0.6667, 0.4583, 0.6667, 0.4583, 0.6667, 0.375, 0.6667, 0.5417, 0.75, 0.5417, 0.6667, 0.5417, 0.6667, 0.5417, 0.75, 0.4583, 0.5833, 0.375, 0.5833, 0.375, 0.5833, 0.4583, 0.5833, 0.4583, 0.6667, 0.4583, 0.75, 0.4583, 0.75, 0.4583, 0.6667, 0.5976, 0.75, 0.5417, 0.75, 0.5417, 0.75, 0.5842, 0.75, 0.375, 0.6667, 0.375, 0.5833, 0.375, 0.5833, 0.375, 0.6667, 0.625, 0.6667, 0.625, 0.6667, 0.625, 0.6667, 0.625, 0.6667, 0.625, 0.5833, 0.625, 0.6667, 0.625, 0.6667, 0.625, 0.5833, 0.5417, 0.6667, 0.625, 0.6667, 0.625, 0.6667, 0.5417, 0.6667, 0.5417, 0.5833, 0.625, 0.5833, 0.625, 0.6667, 0.5417, 0.6667, 0.375, 0.6667, 0.375, 0.5833, 0.375, 0.5833, 0.375, 0.6667, 0.375, 0.73, 0.375, 0.6667, 0.375, 0.6667, 0.375, 0.7298, 0.625, 0.5833, 0.625, 0.6667, 0.625, 0.6667, 0.625, 0.5833, 0.375, 0.7301, 0.375, 0.6667, 0.375, 0.6667, 0.375, 0.73, 0.375, 0.5833, 0.4583, 0.5833, 0.4583, 0.6667, 0.375, 0.6667, 0.4583, 0.5833, 0.5417, 0.5833, 0.5417, 0.6667, 0.4583, 0.6667, 0.4583, 0.75, 0.4583, 0.75, 0.4583, 0.75, 0.4583, 0.75, 0.4583, 0.5, 0.5417, 0.5, 0.5417, 0.5833, 0.4583, 0.5833, 0.625, 0.52, 0.625, 0.5833, 0.625, 0.5833, 0.625, 0.5202, 0.5417, 0.75, 0.4583, 0.75, 0.4583, 0.75, 0.5417, 0.75, 0.5417, 0.5, 0.5978, 0.5, 0.5976, 0.5, 0.5417, 0.5, 0.4583, 0.6667, 0.5417, 0.6667, 0.5417, 0.75, 0.4583, 0.75, 0.375, 0.5833, 0.375, 0.5199, 0.375, 0.52, 0.375, 0.5833, 0.5417, 0.75, 0.4583, 0.75, 0.4583, 0.75, 0.5417, 0.75, 0.625, 0.5833, 0.625, 0.5833, 0.625, 0.5833, 0.625, 0.5833, 0.4583, 0.5, 0.5417, 0.5, 0.5417, 0.5, 0.4583, 0.5, 0.625, 0.6667, 0.625, 0.7301, 0.625, 0.73, 0.625, 0.6667, 0.4583, 0.5, 0.5417, 0.5, 0.5417, 0.5, 0.4583, 0.5, 0.5417, 0.5, 0.5978, 0.5, 0.5978, 0.5, 0.5417, 0.5, 0.625, 0.5202, 0.625, 0.5833, 0.625, 0.5833, 0.625, 0.5302, 0.375, 0.5302, 0.4158, 0.5, 0.4583, 0.5, 0.4583, 0.5833, 0.375, 0.5833, 0.375, 0.6667, 0.4583, 0.6667, 0.4583, 0.75, 0.4158, 0.75, 0.375, 0.7198, 0.375, 0.5833, 0.375, 0.5202, 0.375, 0.5302, 0.375, 0.5833, 0.4024, 0.5, 0.4583, 0.5, 0.4583, 0.5, 0.4158, 0.5, 0.4583, 0.75, 0.4024, 0.75, 0.4158, 0.75, 0.4583, 0.75, 0.5417, 0.6667, 0.625, 0.6667, 0.625, 0.7198, 0.5842, 0.75, 0.5417, 0.75, 0.375, 0.7298, 0.375, 0.6667, 0.375, 0.6667, 0.375, 0.7198, 0.5417, 0.5, 0.5842, 0.5, 0.625, 0.5302, 0.625, 0.5833, 0.5417, 0.5833, 0.625, 0.6667, 0.625, 0.7298, 0.625, 0.7198, 0.625, 0.6667, 0.5417, 0.5, 0.5976, 0.5, 0.5842, 0.5, 0.5417, 0.5, 0.4583, 0.5, 0.4583, 0.5833, 0.4583, 0.5833, 0.4583, 0.5, 0.375, 0.6667, 0.375, 0.6667, 0.375, 0.6667, 0.375, 0.6667, 0.4583, 0.5, 0.4583, 0.5, 0.4583, 0.5, 0.4583, 0.5, 0.625, 0.6667, 0.625, 0.73, 0.625, 0.7298, 0.625, 0.6667, 0.5978, 0.75, 0.5417, 0.75, 0.5417, 0.75, 0.5976, 0.75, 0.5417, 0.5833, 0.5417, 0.5, 0.5417, 0.5, 0.5417, 0.5833, 0.625, 0.5833, 0.5417, 0.5833, 0.5417, 0.5833, 0.625, 0.5833, 0.375, 0.5833, 0.375, 0.5833, 0.375, 0.5833, 0.375, 0.5833, 0.5417, 0.5, 0.5417, 0.5, 0.5417, 0.5, 0.5417, 0.5, 0.4022, 0.5, 0.4583, 0.5, 0.4583, 0.5, 0.4024, 0.5, 0.375, 0.5833, 0.375, 0.52, 0.375, 0.5202, 0.375, 0.5833, 0.5417, 0.75, 0.5417, 0.75, 0.5417, 0.75, 0.5417, 0.75, 0.625, 0.5199, 0.625, 0.52, 0.5978, 0.5, 0.5978, 0.5, 0.375, 0.52, 0.375, 0.5199, 0.4022, 0.5, 0.4022, 0.5, 0.375, 0.7301, 0.375, 0.73, 0.4022, 0.75, 0.4022, 0.75, 0.625, 0.73, 0.625, 0.7301, 0.5978, 0.75, 0.5978, 0.75, 0.625, 0.52, 0.625, 0.5202, 0.5976, 0.5, 0.5978, 0.5, 0.375, 0.5202, 0.375, 0.52, 0.4022, 0.5, 0.4024, 0.5, 0.625, 0.5202, 0.625, 0.5302, 0.5842, 0.5, 0.5976, 0.5, 0.375, 0.5302, 0.375, 0.5202, 0.4024, 0.5, 0.4158, 0.5, 0.375, 0.7298, 0.375, 0.7198, 0.4158, 0.75, 0.4024, 0.75, 0.625, 0.7198, 0.625, 0.7298, 0.5976, 0.75, 0.5842, 0.75, 0.4024, 0.75, 0.4022, 0.75, 0.375, 0.73, 0.375, 0.7298, 0.625, 0.7298, 0.625, 0.73, 0.5978, 0.75, 0.5976, 0.75])
me_cube_002.materials.append(mat_barrel)
me_cube_002.use_remesh_fix_poles = True
me_cube_002.use_remesh_preserve_attributes = False
me_cube_002.update()
me_cylinder_003 = bpy.data.meshes.new('Cylinder.003')
me_cylinder_003.from_pydata([(-0.2722, -0.02292, 0.03744), (-0.1259, -0.02292, 0.03744), (-0.2722, -0.02388, 0.03259), (-0.1259, -0.02388, 0.03259), (-0.2722, -0.02663, 0.02848), (-0.1259, -0.02663, 0.02848), (-0.2722, -0.03074, 0.02573), (-0.1259, -0.03074, 0.02573), (-0.2722, -0.03559, 0.02477), (-0.1259, -0.03559, 0.02477), (-0.2722, -0.04044, 0.02573), (-0.1259, -0.04044, 0.02573), (-0.2722, -0.04455, 0.02848), (-0.1259, -0.04455, 0.02848), (-0.2722, -0.0473, 0.03259), (-0.1259, -0.0473, 0.03259), (-0.2722, -0.04826, 0.03744), (-0.1259, -0.04826, 0.03744), (-0.2722, -0.0473, 0.04229), (-0.1259, -0.0473, 0.04229), (-0.2722, -0.04455, 0.0464), (-0.1259, -0.04455, 0.0464), (-0.2722, -0.04044, 0.04915), (-0.1259, -0.04044, 0.04915), (-0.2722, -0.03559, 0.05011), (-0.1259, -0.03559, 0.05011), (-0.2722, -0.03074, 0.04915), (-0.1259, -0.03074, 0.04915), (-0.2722, -0.02663, 0.0464), (-0.1259, -0.02663, 0.0464), (-0.2722, -0.02388, 0.04229), (-0.1259, -0.02388, 0.04229), (-0.2722, 0.02292, 0.03744), (-0.1259, 0.02292, 0.03744), (-0.2722, 0.02388, 0.03259), (-0.1259, 0.02388, 0.03259), (-0.2722, 0.02663, 0.02848), (-0.1259, 0.02663, 0.02848), (-0.2722, 0.03074, 0.02573), (-0.1259, 0.03074, 0.02573), (-0.2722, 0.03559, 0.02477), (-0.1259, 0.03559, 0.02477), (-0.2722, 0.04044, 0.02573), (-0.1259, 0.04044, 0.02573), (-0.2722, 0.04455, 0.02848), (-0.1259, 0.04455, 0.02848), (-0.2722, 0.0473, 0.03259), (-0.1259, 0.0473, 0.03259), (-0.2722, 0.04826, 0.03744), (-0.1259, 0.04826, 0.03744), (-0.2722, 0.0473, 0.04229), (-0.1259, 0.0473, 0.04229), (-0.2722, 0.04455, 0.0464), (-0.1259, 0.04455, 0.0464), (-0.2722, 0.04044, 0.04915), (-0.1259, 0.04044, 0.04915), (-0.2722, 0.03559, 0.05011), (-0.1259, 0.03559, 0.05011), (-0.2722, 0.03074, 0.04915), (-0.1259, 0.03074, 0.04915), (-0.2722, 0.02663, 0.0464), (-0.1259, 0.02663, 0.0464), (-0.2722, 0.02388, 0.04229), (-0.1259, 0.02388, 0.04229)], [], [(0, 1, 3, 2), (2, 3, 5, 4), (4, 5, 7, 6), (6, 7, 9, 8), (8, 9, 11, 10), (10, 11, 13, 12), (12, 13, 15, 14), (14, 15, 17, 16), (16, 17, 19, 18), (18, 19, 21, 20), (20, 21, 23, 22), (22, 23, 25, 24), (24, 25, 27, 26), (26, 27, 29, 28), (28, 29, 31, 30), (30, 31, 1, 0), (32, 34, 35, 33), (34, 36, 37, 35), (36, 38, 39, 37), (38, 40, 41, 39), (40, 42, 43, 41), (42, 44, 45, 43), (44, 46, 47, 45), (46, 48, 49, 47), (48, 50, 51, 49), (50, 52, 53, 51), (52, 54, 55, 53), (54, 56, 57, 55), (56, 58, 59, 57), (58, 60, 61, 59), (60, 62, 63, 61), (62, 32, 33, 63)])
me_cylinder_003.polygons.foreach_set('use_smooth', [True] * 32)
_uv = me_cylinder_003.uv_layers.new(name='UVMap')
_uv.uv.foreach_set('vector', [1.0, 0.5, 1.0, 1.0, 0.9375, 1.0, 0.9375, 0.5, 0.9375, 0.5, 0.9375, 1.0, 0.875, 1.0, 0.875, 0.5, 0.875, 0.5, 0.875, 1.0, 0.8125, 1.0, 0.8125, 0.5, 0.8125, 0.5, 0.8125, 1.0, 0.75, 1.0, 0.75, 0.5, 0.75, 0.5, 0.75, 1.0, 0.6875, 1.0, 0.6875, 0.5, 0.6875, 0.5, 0.6875, 1.0, 0.625, 1.0, 0.625, 0.5, 0.625, 0.5, 0.625, 1.0, 0.5625, 1.0, 0.5625, 0.5, 0.5625, 0.5, 0.5625, 1.0, 0.5, 1.0, 0.5, 0.5, 0.5, 0.5, 0.5, 1.0, 0.4375, 1.0, 0.4375, 0.5, 0.4375, 0.5, 0.4375, 1.0, 0.375, 1.0, 0.375, 0.5, 0.375, 0.5, 0.375, 1.0, 0.3125, 1.0, 0.3125, 0.5, 0.3125, 0.5, 0.3125, 1.0, 0.25, 1.0, 0.25, 0.5, 0.25, 0.5, 0.25, 1.0, 0.1875, 1.0, 0.1875, 0.5, 0.1875, 0.5, 0.1875, 1.0, 0.125, 1.0, 0.125, 0.5, 0.125, 0.5, 0.125, 1.0, 0.0625, 1.0, 0.0625, 0.5, 0.0625, 0.5, 0.0625, 1.0, 0.0, 1.0, 0.0, 0.5, 1.0, 0.5, 0.9375, 0.5, 0.9375, 1.0, 1.0, 1.0, 0.9375, 0.5, 0.875, 0.5, 0.875, 1.0, 0.9375, 1.0, 0.875, 0.5, 0.8125, 0.5, 0.8125, 1.0, 0.875, 1.0, 0.8125, 0.5, 0.75, 0.5, 0.75, 1.0, 0.8125, 1.0, 0.75, 0.5, 0.6875, 0.5, 0.6875, 1.0, 0.75, 1.0, 0.6875, 0.5, 0.625, 0.5, 0.625, 1.0, 0.6875, 1.0, 0.625, 0.5, 0.5625, 0.5, 0.5625, 1.0, 0.625, 1.0, 0.5625, 0.5, 0.5, 0.5, 0.5, 1.0, 0.5625, 1.0, 0.5, 0.5, 0.4375, 0.5, 0.4375, 1.0, 0.5, 1.0, 0.4375, 0.5, 0.375, 0.5, 0.375, 1.0, 0.4375, 1.0, 0.375, 0.5, 0.3125, 0.5, 0.3125, 1.0, 0.375, 1.0, 0.3125, 0.5, 0.25, 0.5, 0.25, 1.0, 0.3125, 1.0, 0.25, 0.5, 0.1875, 0.5, 0.1875, 1.0, 0.25, 1.0, 0.1875, 0.5, 0.125, 0.5, 0.125, 1.0, 0.1875, 1.0, 0.125, 0.5, 0.0625, 0.5, 0.0625, 1.0, 0.125, 1.0, 0.0625, 0.5, 0.0, 0.5, 0.0, 1.0, 0.0625, 1.0])
me_cylinder_003.materials.append(mat_barrelsocket)
me_cylinder_003.use_remesh_fix_poles = True
me_cylinder_003.use_remesh_preserve_attributes = False
me_cylinder_003.update()
me_cube_003 = bpy.data.meshes.new('Cube.003')
me_cube_003.from_pydata([(-0.2708, -0.05638, 0.05607), (-0.2708, 0.05638, 0.05607), (-0.3475, -0.05638, -0.0567), (-0.2708, -0.05638, 0.02001), (-0.2708, 0.05638, 0.02001), (-0.3475, 0.05638, -0.0567), (-0.3836, -0.05638, -0.05303), (-0.3799, -0.05638, -0.0567), (-0.3799, -0.05638, 0.05607), (-0.3836, -0.05638, 0.05239), (-0.3799, 0.05638, -0.0567), (-0.3836, 0.05638, -0.05303), (-0.3836, 0.05638, 0.05239), (-0.3799, 0.05638, 0.05607), (-0.2708, 0.03383, 0.05607), (-0.2708, 0.01128, 0.05607), (-0.2708, -0.01128, 0.05607), (-0.2708, -0.03383, 0.05607), (-0.3475, -0.03383, -0.0567), (-0.3475, -0.01128, -0.03201), (-0.3475, 0.01128, -0.03201), (-0.3475, 0.03383, -0.0567), (-0.2708, 0.03383, 0.02001), (-0.2708, 0.01128, 0.04471), (-0.2708, -0.01128, 0.04471), (-0.2708, -0.03383, 0.02001), (-0.3799, 0.03383, -0.0567), (-0.3799, 0.01128, -0.03201), (-0.3799, -0.01128, -0.03201), (-0.3799, -0.03383, -0.0567), (-0.3836, -0.03383, -0.05303), (-0.3836, -0.01128, -0.02833), (-0.3836, 0.01128, -0.02833), (-0.3836, 0.03383, -0.05303), (-0.3799, -0.03383, 0.05607), (-0.3799, -0.01128, 0.05607), (-0.3799, 0.01128, 0.05607), (-0.3799, 0.03383, 0.05607), (-0.3836, 0.03383, 0.05239), (-0.3836, 0.01128, 0.05239), (-0.3836, -0.01128, 0.05239), (-0.3836, -0.03383, 0.05239)], [], [(2, 3, 0, 8, 9, 6, 7), (17, 34, 8, 0), (25, 17, 0, 3), (10, 11, 12, 13, 1, 4, 5), (21, 5, 4, 22), (33, 38, 12, 11), (29, 7, 6, 30), (37, 13, 12, 38), (29, 18, 2, 7), (10, 5, 21, 26), (26, 21, 20, 27), (27, 20, 19, 28), (28, 19, 18, 29), (8, 34, 41, 9), (34, 35, 40, 41), (35, 36, 39, 40), (36, 37, 38, 39), (10, 26, 33, 11), (26, 27, 32, 33), (27, 28, 31, 32), (28, 29, 30, 31), (6, 9, 41, 30), (30, 41, 40, 31), (31, 40, 39, 32), (32, 39, 38, 33), (2, 18, 25, 3), (18, 19, 24, 25), (19, 20, 23, 24), (20, 21, 22, 23), (4, 1, 14, 22), (22, 14, 15, 23), (23, 15, 16, 24), (24, 16, 17, 25), (1, 13, 37, 14), (14, 37, 36, 15), (15, 36, 35, 16), (16, 35, 34, 17)])
_uv = me_cube_003.uv_layers.new(name='UVMap')
_uv.uv.foreach_set('vector', [0.375, 0.9201, 0.5451, 0.75, 0.625, 0.75, 0.625, 0.9919, 0.6169, 1.0, 0.3831, 1.0, 0.375, 0.9919, 0.625, 0.7, 0.8669, 0.7, 0.8669, 0.75, 0.625, 0.75, 0.5451, 0.7, 0.625, 0.7, 0.625, 0.75, 0.5451, 0.75, 0.375, 0.2581, 0.3831, 0.25, 0.6169, 0.25, 0.625, 0.2581, 0.625, 0.5, 0.5451, 0.5, 0.375, 0.3299, 0.2049, 0.55, 0.2049, 0.5, 0.5451, 0.5, 0.5451, 0.55, 0.3831, 0.2, 0.6169, 0.2, 0.6169, 0.25, 0.3831, 0.25, 0.1331, 0.7, 0.1331, 0.75, 0.125, 0.75, 0.125, 0.7, 0.625, 0.2, 0.625, 0.25, 0.6169, 0.25, 0.6169, 0.2, 0.1331, 0.7, 0.2049, 0.7, 0.2049, 0.75, 0.1331, 0.75, 0.1331, 0.5, 0.2049, 0.5, 0.2049, 0.55, 0.1331, 0.55, 0.1331, 0.55, 0.2049, 0.55, 0.2049, 0.6, 0.1331, 0.6, 0.1331, 0.6, 0.2049, 0.6, 0.2049, 0.65, 0.1331, 0.65, 0.1331, 0.65, 0.2049, 0.65, 0.2049, 0.7, 0.1331, 0.7, 0.625, 0.0, 0.625, 0.05, 0.6169, 0.05, 0.6169, 0.0, 0.625, 0.05, 0.625, 0.1, 0.6169, 0.1, 0.6169, 0.05, 0.625, 0.1, 0.625, 0.15, 0.6169, 0.15, 0.6169, 0.1, 0.625, 0.15, 0.625, 0.2, 0.6169, 0.2, 0.6169, 0.15, 0.1331, 0.5, 0.1331, 0.55, 0.125, 0.55, 0.125, 0.5, 0.1331, 0.55, 0.1331, 0.6, 0.125, 0.6, 0.125, 0.55, 0.1331, 0.6, 0.1331, 0.65, 0.125, 0.65, 0.125, 0.6, 0.1331, 0.65, 0.1331, 0.7, 0.125, 0.7, 0.125, 0.65, 0.3831, 0.0, 0.6169, 0.0, 0.6169, 0.05, 0.3831, 0.05, 0.3831, 0.05, 0.6169, 0.05, 0.6169, 0.1, 0.3831, 0.1, 0.3831, 0.1, 0.6169, 0.1, 0.6169, 0.15, 0.3831, 0.15, 0.3831, 0.15, 0.6169, 0.15, 0.6169, 0.2, 0.3831, 0.2, 0.2049, 0.75, 0.2049, 0.7, 0.5451, 0.7, 0.5451, 0.75, 0.2049, 0.7, 0.2049, 0.65, 0.5451, 0.65, 0.5451, 0.7, 0.2049, 0.65, 0.2049, 0.6, 0.5451, 0.6, 0.5451, 0.65, 0.2049, 0.6, 0.2049, 0.55, 0.5451, 0.55, 0.5451, 0.6, 0.5451, 0.5, 0.625, 0.5, 0.625, 0.55, 0.5451, 0.55, 0.5451, 0.55, 0.625, 0.55, 0.625, 0.6, 0.5451, 0.6, 0.5451, 0.6, 0.625, 0.6, 0.625, 0.65, 0.5451, 0.65, 0.5451, 0.65, 0.625, 0.65, 0.625, 0.7, 0.5451, 0.7, 0.625, 0.5, 0.8669, 0.5, 0.8669, 0.55, 0.625, 0.55, 0.625, 0.55, 0.8669, 0.55, 0.8669, 0.6, 0.625, 0.6, 0.625, 0.6, 0.8669, 0.6, 0.8669, 0.65, 0.625, 0.65, 0.625, 0.65, 0.8669, 0.65, 0.8669, 0.7, 0.625, 0.7])
me_cube_003.materials.append(mat_handle)
me_cube_003.use_remesh_fix_poles = True
me_cube_003.use_remesh_preserve_attributes = False
me_cube_003.update()
me_cylinder_004 = bpy.data.meshes.new('Cylinder.004')
me_cylinder_004.from_pydata([(0.02911, 0.2245, 0.02117), (0.02911, 0.1264, -0.01729), (0.02911, 0.2191, -0.01729), (0.03573, 0.1264, -0.01597), (0.03573, 0.2191, -0.01597), (0.04134, 0.1264, -0.01223), (0.04134, 0.2191, -0.01223), (0.04509, 0.1264, -0.006617), (0.04509, 0.2191, -0.006617), (0.0464, 0.1264, -2.951e-09), (0.0464, 0.2191, 4.462e-09), (0.04509, 0.1264, 0.006617), (0.04509, 0.2191, 0.006617), (0.04134, 0.1264, 0.01223), (0.04134, 0.2191, 0.01223), (0.03573, 0.1264, 0.01597), (0.03573, 0.2191, 0.01597), (0.02911, 0.1264, 0.01729), (0.02911, 0.2191, 0.01729), (0.0225, 0.1264, 0.01597), (0.0225, 0.2191, 0.01597), (0.01689, 0.1264, 0.01223), (0.01689, 0.2191, 0.01223), (0.01314, 0.1264, 0.006617), (0.01314, 0.2191, 0.006617), (0.01182, 0.1264, -3.913e-09), (0.01182, 0.2191, 3.5e-09), (0.01314, 0.1264, -0.006617), (0.01314, 0.2191, -0.006617), (0.01689, 0.1264, -0.01223), (0.01689, 0.2191, -0.01223), (0.0225, 0.1264, -0.01597), (0.0225, 0.2191, -0.01597), (0.02911, 0.2299, -0.01729), (0.02911, 0.2299, 3.707e-09), (0.03573, 0.2299, -0.01597), (0.04134, 0.2299, -0.01223), (0.04509, 0.2299, -0.006617), (0.0464, 0.2299, 4.462e-09), (0.04509, 0.2299, 0.006617), (0.04134, 0.2299, 0.01223), (0.03573, 0.2299, 0.01597), (0.02911, 0.2299, 0.01729), (0.0225, 0.2299, 0.01597), (0.01689, 0.2299, 0.01223), (0.01314, 0.2299, 0.006617), (0.01182, 0.2299, 3.5e-09), (0.01314, 0.2299, -0.006617), (0.01689, 0.2299, -0.01223), (0.0225, 0.2299, -0.01597), (0.04867, 0.2245, 0.0081), (0.03721, 0.2245, -0.01956), (0.02911, 0.2245, -0.02117), (0.04408, 0.2245, -0.01497), (0.007946, 0.2245, 3.508e-09), (0.04867, 0.2245, -0.0081), (0.02101, 0.2245, 0.01956), (0.05028, 0.2245, 4.686e-09), (0.03721, 0.2245, 0.01956), (0.04408, 0.2245, 0.01497), (0.01415, 0.2245, 0.01497), (0.02101, 0.2245, -0.01956), (0.009557, 0.2245, 0.0081), (0.01415, 0.2245, -0.01497), (0.009557, 0.2245, -0.0081), (0.02911, 0.2299, 0.02008), (0.02911, 0.2292, 0.02117), (0.04766, 0.2299, 0.007683), (0.04867, 0.2292, 0.0081), (0.04331, 0.2299, -0.0142), (0.04408, 0.2292, -0.01497), (0.009034, 0.2299, 3.506e-09), (0.007946, 0.2292, 3.508e-09), (0.02143, 0.2299, 0.01855), (0.02101, 0.2292, 0.01956), (0.0368, 0.2299, 0.01855), (0.03721, 0.2292, 0.01956), (0.04331, 0.2299, 0.0142), (0.04408, 0.2292, 0.01497), (0.04919, 0.2299, 4.623e-09), (0.05028, 0.2292, 4.686e-09), (0.04766, 0.2299, -0.007683), (0.04867, 0.2292, -0.0081), (0.0368, 0.2299, -0.01855), (0.03721, 0.2292, -0.01956), (0.02911, 0.2292, -0.02117), (0.02911, 0.2299, -0.02008), (0.02143, 0.2299, -0.01855), (0.02101, 0.2292, -0.01956), (0.01491, 0.2299, -0.0142), (0.01415, 0.2292, -0.01497), (0.01056, 0.2299, -0.007683), (0.009557, 0.2292, -0.0081), (0.01056, 0.2299, 0.007683), (0.009557, 0.2292, 0.0081), (0.01491, 0.2299, 0.0142), (0.01415, 0.2292, 0.01497), (0.02911, -0.2245, 0.02117), (0.02911, -0.1264, -0.01729), (0.02911, -0.2191, -0.01729), (0.03573, -0.1264, -0.01597), (0.03573, -0.2191, -0.01597), (0.04134, -0.1264, -0.01223), (0.04134, -0.2191, -0.01223), (0.04509, -0.1264, -0.006617), (0.04509, -0.2191, -0.006617), (0.0464, -0.1264, -2.951e-09), (0.0464, -0.2191, 4.462e-09), (0.04509, -0.1264, 0.006617), (0.04509, -0.2191, 0.006617), (0.04134, -0.1264, 0.01223), (0.04134, -0.2191, 0.01223), (0.03573, -0.1264, 0.01597), (0.03573, -0.2191, 0.01597), (0.02911, -0.1264, 0.01729), (0.02911, -0.2191, 0.01729), (0.0225, -0.1264, 0.01597), (0.0225, -0.2191, 0.01597), (0.01689, -0.1264, 0.01223), (0.01689, -0.2191, 0.01223), (0.01314, -0.1264, 0.006617), (0.01314, -0.2191, 0.006617), (0.01182, -0.1264, -3.913e-09), (0.01182, -0.2191, 3.5e-09), (0.01314, -0.1264, -0.006617), (0.01314, -0.2191, -0.006617), (0.01689, -0.1264, -0.01223), (0.01689, -0.2191, -0.01223), (0.0225, -0.1264, -0.01597), (0.0225, -0.2191, -0.01597), (0.02911, -0.2299, -0.01729), (0.02911, -0.2299, 3.707e-09), (0.03573, -0.2299, -0.01597), (0.04134, -0.2299, -0.01223), (0.04509, -0.2299, -0.006617), (0.0464, -0.2299, 4.462e-09), (0.04509, -0.2299, 0.006617), (0.04134, -0.2299, 0.01223), (0.03573, -0.2299, 0.01597), (0.02911, -0.2299, 0.01729), (0.0225, -0.2299, 0.01597), (0.01689, -0.2299, 0.01223), (0.01314, -0.2299, 0.006617), (0.01182, -0.2299, 3.5e-09), (0.01314, -0.2299, -0.006617), (0.01689, -0.2299, -0.01223), (0.0225, -0.2299, -0.01597), (0.04867, -0.2245, 0.0081), (0.03721, -0.2245, -0.01956), (0.02911, -0.2245, -0.02117), (0.04408, -0.2245, -0.01497), (0.007946, -0.2245, 3.508e-09), (0.04867, -0.2245, -0.0081), (0.02101, -0.2245, 0.01956), (0.05028, -0.2245, 4.686e-09), (0.03721, -0.2245, 0.01956), (0.04408, -0.2245, 0.01497), (0.01415, -0.2245, 0.01497), (0.02101, -0.2245, -0.01956), (0.009557, -0.2245, 0.0081), (0.01415, -0.2245, -0.01497), (0.009557, -0.2245, -0.0081), (0.02911, -0.2299, 0.02008), (0.02911, -0.2292, 0.02117), (0.04766, -0.2299, 0.007683), (0.04867, -0.2292, 0.0081), (0.04331, -0.2299, -0.0142), (0.04408, -0.2292, -0.01497), (0.009034, -0.2299, 3.506e-09), (0.007946, -0.2292, 3.508e-09), (0.02143, -0.2299, 0.01855), (0.02101, -0.2292, 0.01956), (0.0368, -0.2299, 0.01855), (0.03721, -0.2292, 0.01956), (0.04331, -0.2299, 0.0142), (0.04408, -0.2292, 0.01497), (0.04919, -0.2299, 4.623e-09), (0.05028, -0.2292, 4.686e-09), (0.04766, -0.2299, -0.007683), (0.04867, -0.2292, -0.0081), (0.0368, -0.2299, -0.01855), (0.03721, -0.2292, -0.01956), (0.02911, -0.2292, -0.02117), (0.02911, -0.2299, -0.02008), (0.02143, -0.2299, -0.01855), (0.02101, -0.2292, -0.01956), (0.01491, -0.2299, -0.0142), (0.01415, -0.2292, -0.01497), (0.01056, -0.2299, -0.007683), (0.009557, -0.2292, -0.0081), (0.01056, -0.2299, 0.007683), (0.009557, -0.2292, 0.0081), (0.01491, -0.2299, 0.0142), (0.01415, -0.2292, 0.01497)], [], [(22, 20, 56, 60), (1, 2, 4, 3), (43, 44, 95, 73), (3, 4, 6, 5), (35, 36, 69, 83), (5, 6, 8, 7), (16, 14, 59, 58), (7, 8, 10, 9), (32, 30, 63, 61), (9, 10, 12, 11), (11, 12, 14, 13), (10, 8, 55, 57), (13, 14, 16, 15), (57, 55, 82, 80), (15, 16, 18, 17), (26, 24, 62, 54), (17, 18, 20, 19), (60, 56, 74, 96), (19, 20, 22, 21), (20, 18, 0, 56), (21, 22, 24, 23), (53, 51, 84, 70), (23, 24, 26, 25), (4, 2, 52, 51), (25, 26, 28, 27), (14, 12, 50, 59), (27, 28, 30, 29), (0, 58, 76, 66), (29, 30, 32, 31), (30, 28, 64, 63), (31, 32, 2, 1), (34, 35, 33), (34, 36, 35), (34, 37, 36), (34, 38, 37), (34, 39, 38), (34, 40, 39), (34, 41, 40), (34, 42, 41), (34, 43, 42), (34, 44, 43), (34, 45, 44), (34, 46, 45), (34, 47, 46), (34, 48, 47), (34, 49, 48), (34, 33, 49), (59, 50, 68, 78), (38, 39, 67, 79), (64, 54, 72, 92), (48, 49, 87, 89), (45, 46, 71, 93), (42, 43, 73, 65), (39, 40, 77, 67), (36, 37, 81, 69), (46, 47, 91, 71), (58, 59, 78, 76), (40, 41, 75, 77), (51, 52, 85, 84), (33, 35, 83, 86), (49, 33, 86, 87), (47, 48, 89, 91), (44, 45, 93, 95), (6, 4, 51, 53), (50, 57, 80, 68), (2, 32, 61, 52), (54, 62, 94, 72), (28, 26, 54, 64), (12, 10, 57, 50), (37, 38, 79, 81), (62, 60, 96, 94), (18, 16, 58, 0), (52, 61, 88, 85), (56, 0, 66, 74), (24, 22, 60, 62), (8, 6, 53, 55), (63, 64, 92, 90), (55, 53, 70, 82), (61, 63, 90, 88), (84, 85, 86, 83), (70, 84, 83, 69), (82, 70, 69, 81), (80, 82, 81, 79), (68, 80, 79, 67), (78, 68, 67, 77), (76, 78, 77, 75), (66, 76, 75, 65), (74, 66, 65, 73), (96, 74, 73, 95), (94, 96, 95, 93), (72, 94, 93, 71), (92, 72, 71, 91), (90, 92, 91, 89), (88, 90, 89, 87), (85, 88, 87, 86), (41, 42, 65, 75), (119, 157, 153, 117), (98, 100, 101, 99), (140, 170, 192, 141), (100, 102, 103, 101), (132, 180, 166, 133), (102, 104, 105, 103), (113, 155, 156, 111), (104, 106, 107, 105), (129, 158, 160, 127), (106, 108, 109, 107), (108, 110, 111, 109), (107, 154, 152, 105), (110, 112, 113, 111), (154, 177, 179, 152), (112, 114, 115, 113), (123, 151, 159, 121), (114, 116, 117, 115), (157, 193, 171, 153), (116, 118, 119, 117), (117, 153, 97, 115), (118, 120, 121, 119), (150, 167, 181, 148), (120, 122, 123, 121), (101, 148, 149, 99), (122, 124, 125, 123), (111, 156, 147, 109), (124, 126, 127, 125), (97, 163, 173, 155), (126, 128, 129, 127), (127, 160, 161, 125), (128, 98, 99, 129), (131, 130, 132), (131, 132, 133), (131, 133, 134), (131, 134, 135), (131, 135, 136), (131, 136, 137), (131, 137, 138), (131, 138, 139), (131, 139, 140), (131, 140, 141), (131, 141, 142), (131, 142, 143), (131, 143, 144), (131, 144, 145), (131, 145, 146), (131, 146, 130), (156, 175, 165, 147), (135, 176, 164, 136), (161, 189, 169, 151), (145, 186, 184, 146), (142, 190, 168, 143), (139, 162, 170, 140), (136, 164, 174, 137), (133, 166, 178, 134), (143, 168, 188, 144), (155, 173, 175, 156), (137, 174, 172, 138), (148, 181, 182, 149), (130, 183, 180, 132), (146, 184, 183, 130), (144, 188, 186, 145), (141, 192, 190, 142), (103, 150, 148, 101), (147, 165, 177, 154), (99, 149, 158, 129), (151, 169, 191, 159), (125, 161, 151, 123), (109, 147, 154, 107), (134, 178, 176, 135), (159, 191, 193, 157), (115, 97, 155, 113), (149, 182, 185, 158), (153, 171, 163, 97), (121, 159, 157, 119), (105, 152, 150, 103), (160, 187, 189, 161), (152, 179, 167, 150), (158, 185, 187, 160), (181, 180, 183, 182), (167, 166, 180, 181), (179, 178, 166, 167), (177, 176, 178, 179), (165, 164, 176, 177), (175, 174, 164, 165), (173, 172, 174, 175), (163, 162, 172, 173), (171, 170, 162, 163), (193, 192, 170, 171), (191, 190, 192, 193), (169, 168, 190, 191), (189, 188, 168, 169), (187, 186, 188, 189), (185, 184, 186, 187), (182, 183, 184, 185), (138, 172, 162, 139)])
me_cylinder_004.polygons.foreach_set('use_smooth', [True] * 192)
_k = set([(65, 73), (65, 75), (67, 77), (67, 79), (69, 81), (69, 83), (71, 91), (71, 93), (73, 95), (75, 77), (79, 81), (83, 86), (86, 87), (87, 89), (89, 91), (93, 95), (162, 170), (162, 172), (164, 174), (164, 176), (166, 178), (166, 180), (168, 188), (168, 190), (170, 192), (172, 174), (176, 178), (180, 183), (183, 184), (184, 186), (186, 188), (190, 192)])
me_cylinder_004.attributes.new('sharp_edge', 'BOOLEAN', 'EDGE').data.foreach_set('value', [ (min(e.vertices), max(e.vertices)) in _k for e in me_cylinder_004.edges])
_uv = me_cylinder_004.uv_layers.new(name='UVMap')
_uv.uv.foreach_set('vector', [0.375, 1.0, 0.4375, 1.0, 0.4375, 1.0, 0.375, 1.0, 1.0, 0.5, 1.0, 1.0, 0.9375, 1.0, 0.9375, 0.5, 0.1582, 0.02827, 0.08029, 0.08029, 0.08029, 0.08029, 0.1582, 0.02827, 0.9375, 0.5, 0.9375, 1.0, 0.875, 1.0, 0.875, 0.5, 0.3418, 0.4717, 0.4197, 0.4197, 0.4197, 0.4197, 0.3418, 0.4717, 0.875, 0.5, 0.875, 1.0, 0.8125, 1.0, 0.8125, 0.5, 0.5625, 1.0, 0.625, 1.0, 0.625, 1.0, 0.5625, 1.0, 0.8125, 0.5, 0.8125, 1.0, 0.75, 1.0, 0.75, 0.5, 0.0625, 1.0, 0.125, 1.0, 0.125, 1.0, 0.0625, 1.0, 0.75, 0.5, 0.75, 1.0, 0.6875, 1.0, 0.6875, 0.5, 0.6875, 0.5, 0.6875, 1.0, 0.625, 1.0, 0.625, 0.5, 0.75, 1.0, 0.8125, 1.0, 0.8125, 1.0, 0.75, 1.0, 0.625, 0.5, 0.625, 1.0, 0.5625, 1.0, 0.5625, 0.5, 0.75, 1.0, 0.8125, 1.0, 0.8125, 1.0, 0.75, 1.0, 0.5625, 0.5, 0.5625, 1.0, 0.5, 1.0, 0.5, 0.5, 0.25, 1.0, 0.3125, 1.0, 0.3125, 1.0, 0.25, 1.0, 0.5, 0.5, 0.5, 1.0, 0.4375, 1.0, 0.4375, 0.5, 0.375, 1.0, 0.4375, 1.0, 0.4375, 1.0, 0.375, 1.0, 0.4375, 0.5, 0.4375, 1.0, 0.375, 1.0, 0.375, 0.5, 0.4375, 1.0, 0.5, 1.0, 0.5, 1.0, 0.4375, 1.0, 0.375, 0.5, 0.375, 1.0, 0.3125, 1.0, 0.3125, 0.5, 0.875, 1.0, 0.9375, 1.0, 0.9375, 1.0, 0.875, 1.0, 0.3125, 0.5, 0.3125, 1.0, 0.25, 1.0, 0.25, 0.5, 0.9375, 1.0, 1.0, 1.0, 1.0, 1.0, 0.9375, 1.0, 0.25, 0.5, 0.25, 1.0, 0.1875, 1.0, 0.1875, 0.5, 0.625, 1.0, 0.6875, 1.0, 0.6875, 1.0, 0.625, 1.0, 0.1875, 0.5, 0.1875, 1.0, 0.125, 1.0, 0.125, 0.5, 0.5, 1.0, 0.5625, 1.0, 0.5625, 1.0, 0.5, 1.0, 0.125, 0.5, 0.125, 1.0, 0.0625, 1.0, 0.0625, 0.5, 0.125, 1.0, 0.1875, 1.0, 0.1875, 1.0, 0.125, 1.0, 0.0625, 0.5, 0.0625, 1.0, 0.0, 1.0, 0.0, 0.5, 0.25, 0.25, 0.3418, 0.4717, 0.25, 0.49, 0.25, 0.25, 0.4197, 0.4197, 0.3418, 0.4717, 0.25, 0.25, 0.4717, 0.3418, 0.4197, 0.4197, 0.25, 0.25, 0.49, 0.25, 0.4717, 0.3418, 0.25, 0.25, 0.4717, 0.1582, 0.49, 0.25, 0.25, 0.25, 0.4197, 0.08029, 0.4717, 0.1582, 0.25, 0.25, 0.3418, 0.02827, 0.4197, 0.08029, 0.25, 0.25, 0.25, 0.01, 0.3418, 0.02827, 0.25, 0.25, 0.1582, 0.02827, 0.25, 0.01, 0.25, 0.25, 0.08029, 0.08029, 0.1582, 0.02827, 0.25, 0.25, 0.02827, 0.1582, 0.08029, 0.08029, 0.25, 0.25, 0.01, 0.25, 0.02827, 0.1582, 0.25, 0.25, 0.02827, 0.3418, 0.01, 0.25, 0.25, 0.25, 0.08029, 0.4197, 0.02827, 0.3418, 0.25, 0.25, 0.1582, 0.4717, 0.08029, 0.4197, 0.25, 0.25, 0.25, 0.49, 0.1582, 0.4717, 0.625, 1.0, 0.6875, 1.0, 0.6875, 1.0, 0.625, 1.0, 0.49, 0.25, 0.4717, 0.1582, 0.4717, 0.1582, 0.49, 0.25, 0.1875, 1.0, 0.25, 1.0, 0.25, 1.0, 0.1875, 1.0, 0.08029, 0.4197, 0.1582, 0.4717, 0.1582, 0.4717, 0.08029, 0.4197, 0.02827, 0.1582, 0.01, 0.25, 0.01, 0.25, 0.02827, 0.1582, 0.25, 0.01, 0.1582, 0.02827, 0.1582, 0.02827, 0.25, 0.01, 0.4717, 0.1582, 0.4197, 0.08029, 0.4197, 0.08029, 0.4717, 0.1582, 0.4197, 0.4197, 0.4717, 0.3418, 0.4717, 0.3418, 0.4197, 0.4197, 0.01, 0.25, 0.02827, 0.3418, 0.02827, 0.3418, 0.01, 0.25, 0.5625, 1.0, 0.625, 1.0, 0.625, 1.0, 0.5625, 1.0, 0.4197, 0.08029, 0.3418, 0.02827, 0.3418, 0.02827, 0.4197, 0.08029, 0.9375, 1.0, 1.0, 1.0, 1.0, 1.0, 0.9375, 1.0, 0.25, 0.49, 0.3418, 0.4717, 0.3418, 0.4717, 0.25, 0.49, 0.1582, 0.4717, 0.25, 0.49, 0.25, 0.49, 0.1582, 0.4717, 0.02827, 0.3418, 0.08029, 0.4197, 0.08029, 0.4197, 0.02827, 0.3418, 0.08029, 0.08029, 0.02827, 0.1582, 0.02827, 0.1582, 0.08029, 0.08029, 0.875, 1.0, 0.9375, 1.0, 0.9375, 1.0, 0.875, 1.0, 0.6875, 1.0, 0.75, 1.0, 0.75, 1.0, 0.6875, 1.0, 0.0, 1.0, 0.0625, 1.0, 0.0625, 1.0, 0.0, 1.0, 0.25, 1.0, 0.3125, 1.0, 0.3125, 1.0, 0.25, 1.0, 0.1875, 1.0, 0.25, 1.0, 0.25, 1.0, 0.1875, 1.0, 0.6875, 1.0, 0.75, 1.0, 0.75, 1.0, 0.6875, 1.0, 0.4717, 0.3418, 0.49, 0.25, 0.49, 0.25, 0.4717, 0.3418, 0.3125, 1.0, 0.375, 1.0, 0.375, 1.0, 0.3125, 1.0, 0.5, 1.0, 0.5625, 1.0, 0.5625, 1.0, 0.5, 1.0, 0.0, 1.0, 0.0625, 1.0, 0.0625, 1.0, 0.0, 1.0, 0.4375, 1.0, 0.5, 1.0, 0.5, 1.0, 0.4375, 1.0, 0.3125, 1.0, 0.375, 1.0, 0.375, 1.0, 0.3125, 1.0, 0.8125, 1.0, 0.875, 1.0, 0.875, 1.0, 0.8125, 1.0, 0.125, 1.0, 0.1875, 1.0, 0.1875, 1.0, 0.125, 1.0, 0.8125, 1.0, 0.875, 1.0, 0.875, 1.0, 0.8125, 1.0, 0.0625, 1.0, 0.125, 1.0, 0.125, 1.0, 0.0625, 1.0, 0.9375, 1.0, 1.0, 1.0, 0.9984, 1.0, 0.9391, 1.0, 0.875, 1.0, 0.9375, 1.0, 0.9359, 1.0, 0.8766, 1.0, 0.8125, 1.0, 0.875, 1.0, 0.8734, 1.0, 0.8141, 1.0, 0.75, 1.0, 0.8125, 1.0, 0.8109, 1.0, 0.7516, 1.0, 0.6875, 1.0, 0.75, 1.0, 0.7484, 1.0, 0.6891, 1.0, 0.625, 1.0, 0.6875, 1.0, 0.6859, 1.0, 0.6266, 1.0, 0.5625, 1.0, 0.625, 1.0, 0.6234, 1.0, 0.5641, 1.0, 0.5, 1.0, 0.5625, 1.0, 0.5609, 1.0, 0.5016, 1.0, 0.4375, 1.0, 0.5, 1.0, 0.4984, 1.0, 0.4391, 1.0, 0.375, 1.0, 0.4375, 1.0, 0.4359, 1.0, 0.3766, 1.0, 0.3125, 1.0, 0.375, 1.0, 0.3734, 1.0, 0.3141, 1.0, 0.25, 1.0, 0.3125, 1.0, 0.3109, 1.0, 0.2516, 1.0, 0.1875, 1.0, 0.25, 1.0, 0.2484, 1.0, 0.1891, 1.0, 0.125, 1.0, 0.1875, 1.0, 0.1859, 1.0, 0.1266, 1.0, 0.0625, 1.0, 0.125, 1.0, 0.1234, 1.0, 0.06411, 1.0, 0.0, 1.0, 0.0625, 1.0, 0.06089, 1.0, 0.001608, 1.0, 0.3418, 0.02827, 0.25, 0.01, 0.25, 0.01, 0.3418, 0.02827, 0.375, 1.0, 0.375, 1.0, 0.4375, 1.0, 0.4375, 1.0, 1.0, 0.5, 0.9375, 0.5, 0.9375, 1.0, 1.0, 1.0, 0.1582, 0.02827, 0.1582, 0.02827, 0.08029, 0.08029, 0.08029, 0.08029, 0.9375, 0.5, 0.875, 0.5, 0.875, 1.0, 0.9375, 1.0, 0.3418, 0.4717, 0.3418, 0.4717, 0.4197, 0.4197, 0.4197, 0.4197, 0.875, 0.5, 0.8125, 0.5, 0.8125, 1.0, 0.875, 1.0, 0.5625, 1.0, 0.5625, 1.0, 0.625, 1.0, 0.625, 1.0, 0.8125, 0.5, 0.75, 0.5, 0.75, 1.0, 0.8125, 1.0, 0.0625, 1.0, 0.0625, 1.0, 0.125, 1.0, 0.125, 1.0, 0.75, 0.5, 0.6875, 0.5, 0.6875, 1.0, 0.75, 1.0, 0.6875, 0.5, 0.625, 0.5, 0.625, 1.0, 0.6875, 1.0, 0.75, 1.0, 0.75, 1.0, 0.8125, 1.0, 0.8125, 1.0, 0.625, 0.5, 0.5625, 0.5, 0.5625, 1.0, 0.625, 1.0, 0.75, 1.0, 0.75, 1.0, 0.8125, 1.0, 0.8125, 1.0, 0.5625, 0.5, 0.5, 0.5, 0.5, 1.0, 0.5625, 1.0, 0.25, 1.0, 0.25, 1.0, 0.3125, 1.0, 0.3125, 1.0, 0.5, 0.5, 0.4375, 0.5, 0.4375, 1.0, 0.5, 1.0, 0.375, 1.0, 0.375, 1.0, 0.4375, 1.0, 0.4375, 1.0, 0.4375, 0.5, 0.375, 0.5, 0.375, 1.0, 0.4375, 1.0, 0.4375, 1.0, 0.4375, 1.0, 0.5, 1.0, 0.5, 1.0, 0.375, 0.5, 0.3125, 0.5, 0.3125, 1.0, 0.375, 1.0, 0.875, 1.0, 0.875, 1.0, 0.9375, 1.0, 0.9375, 1.0, 0.3125, 0.5, 0.25, 0.5, 0.25, 1.0, 0.3125, 1.0, 0.9375, 1.0, 0.9375, 1.0, 1.0, 1.0, 1.0, 1.0, 0.25, 0.5, 0.1875, 0.5, 0.1875, 1.0, 0.25, 1.0, 0.625, 1.0, 0.625, 1.0, 0.6875, 1.0, 0.6875, 1.0, 0.1875, 0.5, 0.125, 0.5, 0.125, 1.0, 0.1875, 1.0, 0.5, 1.0, 0.5, 1.0, 0.5625, 1.0, 0.5625, 1.0, 0.125, 0.5, 0.0625, 0.5, 0.0625, 1.0, 0.125, 1.0, 0.125, 1.0, 0.125, 1.0, 0.1875, 1.0, 0.1875, 1.0, 0.0625, 0.5, 0.0, 0.5, 0.0, 1.0, 0.0625, 1.0, 0.25, 0.25, 0.25, 0.49, 0.3418, 0.4717, 0.25, 0.25, 0.3418, 0.4717, 0.4197, 0.4197, 0.25, 0.25, 0.4197, 0.4197, 0.4717, 0.3418, 0.25, 0.25, 0.4717, 0.3418, 0.49, 0.25, 0.25, 0.25, 0.49, 0.25, 0.4717, 0.1582, 0.25, 0.25, 0.4717, 0.1582, 0.4197, 0.08029, 0.25, 0.25, 0.4197, 0.08029, 0.3418, 0.02827, 0.25, 0.25, 0.3418, 0.02827, 0.25, 0.01, 0.25, 0.25, 0.25, 0.01, 0.1582, 0.02827, 0.25, 0.25, 0.1582, 0.02827, 0.08029, 0.08029, 0.25, 0.25, 0.08029, 0.08029, 0.02827, 0.1582, 0.25, 0.25, 0.02827, 0.1582, 0.01, 0.25, 0.25, 0.25, 0.01, 0.25, 0.02827, 0.3418, 0.25, 0.25, 0.02827, 0.3418, 0.08029, 0.4197, 0.25, 0.25, 0.08029, 0.4197, 0.1582, 0.4717, 0.25, 0.25, 0.1582, 0.4717, 0.25, 0.49, 0.625, 1.0, 0.625, 1.0, 0.6875, 1.0, 0.6875, 1.0, 0.49, 0.25, 0.49, 0.25, 0.4717, 0.1582, 0.4717, 0.1582, 0.1875, 1.0, 0.1875, 1.0, 0.25, 1.0, 0.25, 1.0, 0.08029, 0.4197, 0.08029, 0.4197, 0.1582, 0.4717, 0.1582, 0.4717, 0.02827, 0.1582, 0.02827, 0.1582, 0.01, 0.25, 0.01, 0.25, 0.25, 0.01, 0.25, 0.01, 0.1582, 0.02827, 0.1582, 0.02827, 0.4717, 0.1582, 0.4717, 0.1582, 0.4197, 0.08029, 0.4197, 0.08029, 0.4197, 0.4197, 0.4197, 0.4197, 0.4717, 0.3418, 0.4717, 0.3418, 0.01, 0.25, 0.01, 0.25, 0.02827, 0.3418, 0.02827, 0.3418, 0.5625, 1.0, 0.5625, 1.0, 0.625, 1.0, 0.625, 1.0, 0.4197, 0.08029, 0.4197, 0.08029, 0.3418, 0.02827, 0.3418, 0.02827, 0.9375, 1.0, 0.9375, 1.0, 1.0, 1.0, 1.0, 1.0, 0.25, 0.49, 0.25, 0.49, 0.3418, 0.4717, 0.3418, 0.4717, 0.1582, 0.4717, 0.1582, 0.4717, 0.25, 0.49, 0.25, 0.49, 0.02827, 0.3418, 0.02827, 0.3418, 0.08029, 0.4197, 0.08029, 0.4197, 0.08029, 0.08029, 0.08029, 0.08029, 0.02827, 0.1582, 0.02827, 0.1582, 0.875, 1.0, 0.875, 1.0, 0.9375, 1.0, 0.9375, 1.0, 0.6875, 1.0, 0.6875, 1.0, 0.75, 1.0, 0.75, 1.0, 0.0, 1.0, 0.0, 1.0, 0.0625, 1.0, 0.0625, 1.0, 0.25, 1.0, 0.25, 1.0, 0.3125, 1.0, 0.3125, 1.0, 0.1875, 1.0, 0.1875, 1.0, 0.25, 1.0, 0.25, 1.0, 0.6875, 1.0, 0.6875, 1.0, 0.75, 1.0, 0.75, 1.0, 0.4717, 0.3418, 0.4717, 0.3418, 0.49, 0.25, 0.49, 0.25, 0.3125, 1.0, 0.3125, 1.0, 0.375, 1.0, 0.375, 1.0, 0.5, 1.0, 0.5, 1.0, 0.5625, 1.0, 0.5625, 1.0, 0.0, 1.0, 0.0, 1.0, 0.0625, 1.0, 0.0625, 1.0, 0.4375, 1.0, 0.4375, 1.0, 0.5, 1.0, 0.5, 1.0, 0.3125, 1.0, 0.3125, 1.0, 0.375, 1.0, 0.375, 1.0, 0.8125, 1.0, 0.8125, 1.0, 0.875, 1.0, 0.875, 1.0, 0.125, 1.0, 0.125, 1.0, 0.1875, 1.0, 0.1875, 1.0, 0.8125, 1.0, 0.8125, 1.0, 0.875, 1.0, 0.875, 1.0, 0.0625, 1.0, 0.0625, 1.0, 0.125, 1.0, 0.125, 1.0, 0.9375, 1.0, 0.9391, 1.0, 0.9984, 1.0, 1.0, 1.0, 0.875, 1.0, 0.8766, 1.0, 0.9359, 1.0, 0.9375, 1.0, 0.8125, 1.0, 0.8141, 1.0, 0.8734, 1.0, 0.875, 1.0, 0.75, 1.0, 0.7516, 1.0, 0.8109, 1.0, 0.8125, 1.0, 0.6875, 1.0, 0.6891, 1.0, 0.7484, 1.0, 0.75, 1.0, 0.625, 1.0, 0.6266, 1.0, 0.6859, 1.0, 0.6875, 1.0, 0.5625, 1.0, 0.5641, 1.0, 0.6234, 1.0, 0.625, 1.0, 0.5, 1.0, 0.5016, 1.0, 0.5609, 1.0, 0.5625, 1.0, 0.4375, 1.0, 0.4391, 1.0, 0.4984, 1.0, 0.5, 1.0, 0.375, 1.0, 0.3766, 1.0, 0.4359, 1.0, 0.4375, 1.0, 0.3125, 1.0, 0.3141, 1.0, 0.3734, 1.0, 0.375, 1.0, 0.25, 1.0, 0.2516, 1.0, 0.3109, 1.0, 0.3125, 1.0, 0.1875, 1.0, 0.1891, 1.0, 0.2484, 1.0, 0.25, 1.0, 0.125, 1.0, 0.1266, 1.0, 0.1859, 1.0, 0.1875, 1.0, 0.0625, 1.0, 0.06411, 1.0, 0.1234, 1.0, 0.125, 1.0, 0.0, 1.0, 0.001608, 1.0, 0.06089, 1.0, 0.0625, 1.0, 0.3418, 0.02827, 0.3418, 0.02827, 0.25, 0.01, 0.25, 0.01])
me_cylinder_004.materials.append(mat_handle)
me_cylinder_004.use_remesh_fix_poles = True
me_cylinder_004.use_remesh_preserve_attributes = False
me_cylinder_004.update()
me_cube_005 = bpy.data.meshes.new('Cube.005')
me_cube_005.from_pydata([(0.004509, -0.04862, 0.004509), (0.004509, -0.04862, -0.004509), (-4.031e-05, 0.04862, 0.004509), (-4.031e-05, 0.04862, -0.004509), (-0.004509, -0.04862, 0.004509), (-0.004509, -0.04862, -0.004509), (0.00226, 0.03239, 0.004509), (0.00226, 0.03239, -0.004509), (-0.004509, 0.03239, 0.004509), (-0.004509, 0.03239, -0.004509), (0.005912, 0.04862, 0.004509), (0.0069, 0.04698, 0.004509), (0.0069, 0.04698, -0.004509), (0.005912, 0.04862, -0.004509)], [], [(6, 0, 1, 7), (8, 2, 3, 9), (6, 11, 10, 2, 8), (9, 3, 13, 12, 7), (5, 9, 7, 1), (0, 6, 8, 4), (4, 8, 9, 5), (2, 10, 13, 3), (10, 11, 12, 13), (11, 6, 7, 12)])
_uv = me_cube_005.uv_layers.new(name='UVMap')
_uv.uv.foreach_set('vector', [0.375, 0.04173, 0.375, 0.25, 0.625, 0.25, 0.625, 0.04173, 0.375, 0.7083, 0.375, 0.75, 0.625, 0.75, 0.625, 0.7083, 0.125, 0.7083, 0.125, 0.7458, 0.1432, 0.75, 0.375, 0.75, 0.375, 0.7083, 0.625, 0.7083, 0.625, 0.75, 0.8568, 0.75, 0.875, 0.7458, 0.875, 0.7083, 0.625, 0.5, 0.625, 0.7083, 0.875, 0.7083, 0.875, 0.5, 0.125, 0.5, 0.125, 0.7083, 0.375, 0.7083, 0.375, 0.5, 0.375, 0.5, 0.375, 0.7083, 0.625, 0.7083, 0.625, 0.5, 0.375, 0.75, 0.375, 0.9818, 0.625, 0.9818, 0.625, 0.75, 0.375, 0.9818, 0.375, 1.0, 0.625, 1.0, 0.625, 0.9818, 0.375, 0.004215, 0.375, 0.04173, 0.625, 0.04173, 0.625, 0.004215])
me_cube_005.materials.append(mat_barrelsocket)
me_cube_005.use_remesh_fix_poles = True
me_cube_005.use_remesh_preserve_attributes = False
me_cube_005.update()
me_cube_006 = bpy.data.meshes.new('Cube.006')
me_cube_006.from_pydata([(0.1122, 0.1023, 0.05209), (0.1122, 0.06609, 0.05209), (0.1122, 0.02987, 0.05209), (0.1122, 0.06609, 0.0), (0.1122, 0.02987, 0.0), (0.1122, 0.1023, 0.0), (0.06099, 0.06609, 0.006379), (0.06099, 0.03874, 0.006379), (0.1122, 0.03874, 0.04571), (0.06099, 0.03874, 0.04571), (0.1122, 0.06609, 0.006379), (0.1122, 0.03874, 0.006379), (0.1122, 0.09542, 0.04713), (0.1122, 0.06609, 0.04397), (0.1122, 0.06609, 0.04714), (0.1122, 0.06435, 0.04571), (0.1122, 0.09541, 0.004966), (0.1122, 0.09171, 0.006379), (0.06099, 0.06435, 0.04571), (0.06099, 0.06609, 0.04397), (0.06099, 0.09171, 0.006379), (0.1122, 0.08902, 0.04397), (0.1122, 0.09171, 0.04128), (0.06099, 0.09171, 0.04128), (0.06099, 0.08902, 0.04397)], [], [(6, 19, 18, 9, 7), (1, 2, 8, 15, 14), (3, 5, 16, 17, 10), (5, 0, 12, 16), (2, 4, 11, 8), (0, 1, 14, 12), (13, 15, 18, 19), (4, 3, 10, 11), (13, 14, 15), (17, 22, 23, 20), (17, 16, 12, 22), (11, 10, 6, 7), (6, 20, 23, 24, 19), (8, 11, 7, 9), (10, 17, 20, 6), (21, 22, 12), (21, 24, 23, 22), (13, 21, 12, 14)])
_uv = me_cube_006.uv_layers.new(name='UVMap')
_uv.uv.foreach_set('vector', [0.5, 0.5598, 0.6195, 0.5598, 0.625, 0.5626, 0.625, 0.6033, 0.5, 0.6033, 0.625, 0.5598, 0.625, 0.6033, 0.625, 0.6033, 0.625, 0.5626, 0.625, 0.5598, 0.5, 0.5598, 0.5, 0.5163, 0.5, 0.5163, 0.5, 0.5191, 0.5, 0.5598, 0.5, 0.5163, 0.625, 0.5163, 0.625, 0.5163, 0.5, 0.5163, 0.625, 0.6033, 0.5, 0.6033, 0.5, 0.6033, 0.625, 0.6033, 0.625, 0.5163, 0.625, 0.5598, 0.625, 0.5598, 0.625, 0.5163, 0.6195, 0.5598, 0.625, 0.5626, 0.625, 0.5626, 0.6195, 0.5598, 0.5, 0.6033, 0.5, 0.5598, 0.5, 0.5598, 0.5, 0.6033, 0.6195, 0.5598, 0.6295, 0.5598, 0.625, 0.5626, 0.5, 0.5191, 0.6109, 0.5191, 0.6109, 0.5191, 0.5, 0.5191, 0.5, 0.5191, 0.5, 0.5163, 0.625, 0.5163, 0.6109, 0.5191, 0.5, 0.6033, 0.5, 0.5598, 0.5, 0.5598, 0.5, 0.6033, 0.5, 0.5598, 0.5, 0.5191, 0.6109, 0.5191, 0.6195, 0.5234, 0.6195, 0.5598, 0.625, 0.6033, 0.5, 0.6033, 0.5, 0.6033, 0.625, 0.6033, 0.5, 0.5598, 0.5, 0.5191, 0.5, 0.5191, 0.5, 0.5598, 0.0, 0.0, 0.6109, 0.5191, 0.625, 0.5163, 0.6195, 0.5234, 0.6195, 0.5234, 0.6109, 0.5191, 0.6109, 0.5191, 0.6195, 0.5598, 0.0, 0.0, 0.625, 0.5163, 0.625, 0.5598])
me_cube_006.materials.append(mat_handle)
me_cube_006.use_remesh_preserve_volume = False
me_cube_006.use_remesh_preserve_attributes = False
me_cube_006.use_mirror_vertex_groups = False
me_cube_006.update()
me_cube_007 = bpy.data.meshes.new('Cube.007')
me_cube_007.from_pydata([(0.1091, -0.1102, 0.06336), (0.1091, -0.02203, 0.06336), (0.1091, -0.06609, 0.06336), (0.02763, -0.1102, 0.06336), (0.02763, -0.02203, 0.06336), (0.02763, -0.06609, 0.06336), (0.02763, -0.02203, 0.06862), (0.1091, -0.02203, 0.06862), (0.02763, -0.06609, 0.06862), (0.1091, -0.06609, 0.06862), (0.1091, -0.1102, 0.06862), (0.02763, -0.1102, 0.06862), (0.03485, -0.02984, 0.06862), (0.1019, -0.02984, 0.06862), (0.03485, -0.06609, 0.06862), (0.1019, -0.06609, 0.06862), (0.1019, -0.1024, 0.06862), (0.03485, -0.1024, 0.06862), (0.06838, -0.02984, 0.06862), (0.06838, -0.1024, 0.06862), (0.06838, -0.02984, 0.06862), (0.03485, -0.0661, 0.07111), (0.1019, -0.02984, 0.09175), (0.1019, -0.06609, 0.09175), (0.1019, -0.1024, 0.09175), (0.06838, -0.1024, 0.09175), (0.03485, -0.1024, 0.07111), (0.06838, -0.02984, 0.09175), (0.03485, -0.02984, 0.07111), (0.06838, -0.0661, 0.09175)], [], [(2, 1, 7, 9), (3, 0, 10, 11), (11, 10, 16, 19, 17), (8, 11, 17, 14), (5, 3, 11, 8), (0, 2, 9, 10), (4, 5, 8, 6), (1, 4, 6, 7), (9, 7, 13, 15), (7, 6, 12, 18, 13), (6, 8, 14, 12), (10, 9, 15, 16), (18, 12, 20), (16, 15, 23, 24), (20, 12, 28, 27), (13, 18, 20), (12, 14, 21, 28), (29, 23, 22, 27), (21, 29, 27, 28), (25, 24, 23, 29), (13, 20, 27, 22), (17, 19, 25, 26), (15, 13, 22, 23), (19, 16, 24, 25), (26, 25, 29, 21), (14, 17, 26, 21)])
_uv = me_cube_007.uv_layers.new(name='UVMap')
_uv.uv.foreach_set('vector', [0.6423, 0.6902, 0.6423, 0.6467, 0.6423, 0.6467, 0.6423, 0.6902, 0.625, 0.8477, 0.625, 0.7673, 0.625, 0.7673, 0.625, 0.8477, 0.625, 0.8477, 0.625, 0.7673, 0.625, 0.7673, 0.625, 0.8075, 0.625, 0.8477, 0.7227, 0.6902, 0.7227, 0.7337, 0.7227, 0.7337, 0.7227, 0.6902, 0.7227, 0.6902, 0.7227, 0.7337, 0.7227, 0.7337, 0.7227, 0.6902, 0.6423, 0.7337, 0.6423, 0.6902, 0.6423, 0.6902, 0.6423, 0.7337, 0.7227, 0.6467, 0.7227, 0.6902, 0.7227, 0.6902, 0.7227, 0.6467, 0.6423, 0.6467, 0.7227, 0.6467, 0.7227, 0.6467, 0.6423, 0.6467, 0.6423, 0.6902, 0.6423, 0.6467, 0.6423, 0.6467, 0.6423, 0.6902, 0.6423, 0.6467, 0.7227, 0.6467, 0.7227, 0.6467, 0.6825, 0.6467, 0.6423, 0.6467, 0.7227, 0.6467, 0.7227, 0.6902, 0.7227, 0.6902, 0.7227, 0.6467, 0.6423, 0.7337, 0.6423, 0.6902, 0.6423, 0.6902, 0.6423, 0.7337, 0.6825, 0.6467, 0.7227, 0.6467, 0.6825, 0.6467, 0.6423, 0.7337, 0.6423, 0.6902, 0.6423, 0.6902, 0.6423, 0.7337, 0.6825, 0.6467, 0.7227, 0.6467, 0.7227, 0.6467, 0.6825, 0.6467, 0.6423, 0.6467, 0.6825, 0.6467, 0.6825, 0.6467, 0.7227, 0.6467, 0.7227, 0.6902, 0.6739, 0.7472, 0.7227, 0.6467, 0.6538, 0.7271, 0.6423, 0.6902, 0.6423, 0.6467, 0.6825, 0.6467, 0.6739, 0.7472, 0.6538, 0.7271, 0.6825, 0.6467, 0.7227, 0.6467, 0.625, 0.8075, 0.625, 0.7673, 0.6423, 0.6902, 0.6538, 0.7271, 0.6423, 0.6467, 0.6825, 0.6467, 0.6825, 0.6467, 0.6423, 0.6467, 0.625, 0.8477, 0.625, 0.8075, 0.625, 0.8075, 0.625, 0.8477, 0.6423, 0.6902, 0.6423, 0.6467, 0.6423, 0.6467, 0.6423, 0.6902, 0.625, 0.8075, 0.625, 0.7673, 0.625, 0.7673, 0.625, 0.8075, 0.625, 0.8477, 0.625, 0.8075, 0.6538, 0.7271, 0.6739, 0.7472, 0.7227, 0.6902, 0.625, 0.8477, 0.625, 0.8477, 0.6739, 0.7472])
me_cube_007.materials.append(mat_white)
me_cube_007.use_remesh_preserve_volume = False
me_cube_007.use_remesh_preserve_attributes = False
me_cube_007.use_mirror_vertex_groups = False
me_cube_007.update()
me_cylinder_006 = bpy.data.meshes.new('Cylinder.006')
me_cylinder_006.from_pydata([(0.0, 0.0, -0.002365), (0.0, 0.0, 0.002365), (0.0, 0.01165, -0.002365), (0.0, 0.01165, 0.002365), (0.004459, 0.01076, -0.002365), (0.004459, 0.01076, 0.002365), (0.008239, 0.008239, -0.002365), (0.008239, 0.008239, 0.002365), (0.01076, 0.004459, -0.002365), (0.01076, 0.004459, 0.002365), (0.01165, -5.093e-10, -0.002365), (0.01165, -5.093e-10, 0.002365), (0.01076, -0.004459, -0.002365), (0.01076, -0.004459, 0.002365), (0.008239, -0.008239, -0.002365), (0.008239, -0.008239, 0.002365), (0.004459, -0.01076, -0.002365), (0.004459, -0.01076, 0.002365), (-1.019e-09, -0.01165, -0.002365), (-1.019e-09, -0.01165, 0.002365), (-0.004459, -0.01076, -0.002365), (-0.004459, -0.01076, 0.002365), (-0.008239, -0.008239, -0.002365), (-0.008239, -0.008239, 0.002365), (-0.01076, -0.004459, -0.002365), (-0.01076, -0.004459, 0.002365), (-0.01165, 1.389e-10, -0.002365), (-0.01165, 1.389e-10, 0.002365), (-0.01076, 0.004459, -0.002365), (-0.01076, 0.004459, 0.002365), (-0.008239, 0.008239, -0.002365), (-0.008239, 0.008239, 0.002365), (-0.004459, 0.01076, -0.002365), (-0.004459, 0.01076, 0.002365)], [], [(0, 2, 4), (1, 5, 3), (2, 3, 5, 4), (0, 4, 6), (1, 7, 5), (4, 5, 7, 6), (0, 6, 8), (1, 9, 7), (6, 7, 9, 8), (0, 8, 10), (1, 11, 9), (8, 9, 11, 10), (0, 10, 12), (1, 13, 11), (10, 11, 13, 12), (0, 12, 14), (1, 15, 13), (12, 13, 15, 14), (0, 14, 16), (1, 17, 15), (14, 15, 17, 16), (0, 16, 18), (1, 19, 17), (16, 17, 19, 18), (0, 18, 20), (1, 21, 19), (18, 19, 21, 20), (0, 20, 22), (1, 23, 21), (20, 21, 23, 22), (0, 22, 24), (1, 25, 23), (22, 23, 25, 24), (0, 24, 26), (1, 27, 25), (24, 25, 27, 26), (0, 26, 28), (1, 29, 27), (26, 27, 29, 28), (0, 28, 30), (1, 31, 29), (28, 29, 31, 30), (0, 30, 32), (1, 33, 31), (30, 31, 33, 32), (0, 32, 2), (1, 3, 33), (32, 33, 3, 2)])
_uv = me_cylinder_006.uv_layers.new(name='UVMap')
_uv.uv.foreach_set('vector', [0.75, 0.25, 0.75, 0.49, 0.8418, 0.4717, 0.25, 0.25, 0.3418, 0.4717, 0.25, 0.49, 1.0, 0.5, 1.0, 1.0, 0.9375, 1.0, 0.9375, 0.5, 0.75, 0.25, 0.8418, 0.4717, 0.9197, 0.4197, 0.25, 0.25, 0.4197, 0.4197, 0.3418, 0.4717, 0.9375, 0.5, 0.9375, 1.0, 0.875, 1.0, 0.875, 0.5, 0.75, 0.25, 0.9197, 0.4197, 0.9717, 0.3418, 0.25, 0.25, 0.4717, 0.3418, 0.4197, 0.4197, 0.875, 0.5, 0.875, 1.0, 0.8125, 1.0, 0.8125, 0.5, 0.75, 0.25, 0.9717, 0.3418, 0.99, 0.25, 0.25, 0.25, 0.49, 0.25, 0.4717, 0.3418, 0.8125, 0.5, 0.8125, 1.0, 0.75, 1.0, 0.75, 0.5, 0.75, 0.25, 0.99, 0.25, 0.9717, 0.1582, 0.25, 0.25, 0.4717, 0.1582, 0.49, 0.25, 0.75, 0.5, 0.75, 1.0, 0.6875, 1.0, 0.6875, 0.5, 0.75, 0.25, 0.9717, 0.1582, 0.9197, 0.08029, 0.25, 0.25, 0.4197, 0.08029, 0.4717, 0.1582, 0.6875, 0.5, 0.6875, 1.0, 0.625, 1.0, 0.625, 0.5, 0.75, 0.25, 0.9197, 0.08029, 0.8418, 0.02827, 0.25, 0.25, 0.3418, 0.02827, 0.4197, 0.08029, 0.625, 0.5, 0.625, 1.0, 0.5625, 1.0, 0.5625, 0.5, 0.75, 0.25, 0.8418, 0.02827, 0.75, 0.01, 0.25, 0.25, 0.25, 0.01, 0.3418, 0.02827, 0.5625, 0.5, 0.5625, 1.0, 0.5, 1.0, 0.5, 0.5, 0.75, 0.25, 0.75, 0.01, 0.6582, 0.02827, 0.25, 0.25, 0.1582, 0.02827, 0.25, 0.01, 0.5, 0.5, 0.5, 1.0, 0.4375, 1.0, 0.4375, 0.5, 0.75, 0.25, 0.6582, 0.02827, 0.5803, 0.08029, 0.25, 0.25, 0.08029, 0.08029, 0.1582, 0.02827, 0.4375, 0.5, 0.4375, 1.0, 0.375, 1.0, 0.375, 0.5, 0.75, 0.25, 0.5803, 0.08029, 0.5283, 0.1582, 0.25, 0.25, 0.02827, 0.1582, 0.08029, 0.08029, 0.375, 0.5, 0.375, 1.0, 0.3125, 1.0, 0.3125, 0.5, 0.75, 0.25, 0.5283, 0.1582, 0.51, 0.25, 0.25, 0.25, 0.01, 0.25, 0.02827, 0.1582, 0.3125, 0.5, 0.3125, 1.0, 0.25, 1.0, 0.25, 0.5, 0.75, 0.25, 0.51, 0.25, 0.5283, 0.3418, 0.25, 0.25, 0.02827, 0.3418, 0.01, 0.25, 0.25, 0.5, 0.25, 1.0, 0.1875, 1.0, 0.1875, 0.5, 0.75, 0.25, 0.5283, 0.3418, 0.5803, 0.4197, 0.25, 0.25, 0.08029, 0.4197, 0.02827, 0.3418, 0.1875, 0.5, 0.1875, 1.0, 0.125, 1.0, 0.125, 0.5, 0.75, 0.25, 0.5803, 0.4197, 0.6582, 0.4717, 0.25, 0.25, 0.1582, 0.4717, 0.08029, 0.4197, 0.125, 0.5, 0.125, 1.0, 0.0625, 1.0, 0.0625, 0.5, 0.75, 0.25, 0.6582, 0.4717, 0.75, 0.49, 0.25, 0.25, 0.25, 0.49, 0.1582, 0.4717, 0.0625, 0.5, 0.0625, 1.0, 0.0, 1.0, 0.0, 0.5])
me_cylinder_006.materials.append(mat_barrelsocket)
me_cylinder_006.use_remesh_fix_poles = True
me_cylinder_006.use_remesh_preserve_attributes = False
me_cylinder_006.update()

# ---- objects
ob_body = bpy.data.objects.new('Body', me_cube)
ob_barrelsocket = bpy.data.objects.new('BarrelSocket', me_cube_001)
ob_barrel = bpy.data.objects.new('Barrel', me_cube_002)
ob_cylinder = bpy.data.objects.new('Cylinder', me_cylinder_003)
ob_stock = bpy.data.objects.new('Stock', me_cube_003)
ob_handle = bpy.data.objects.new('Handle', me_cylinder_004)
ob_cube = bpy.data.objects.new('Cube', me_cube_005)
ob_hole = bpy.data.objects.new('Hole', me_cube_006)
ob_screensupport = bpy.data.objects.new('ScreenSupport', me_cube_007)
ob_socketlight = bpy.data.objects.new('SocketLight', me_cylinder_006)

# ---- transforms, parenting, visibility, modifiers, constraints
ob_body.location = (0.0006205, -0.005785, -0.00136)
ob_body.lock_rotations_4d = False
ob_body.empty_display_type = 'ARROWS'
ob_body.lineart.crease_threshold = 0.0
ob_barrelsocket.location = (0.0006205, -0.005785, -0.00136)
ob_barrel.location = (0.0006205, -0.005785, -0.00136)
ob_cylinder.location = (0.0006205, -0.005785, -0.00136)
ob_stock.location = (0.0006205, -0.005785, -0.00136)
ob_handle.location = (0.0006205, -0.005785, -0.00136)
ob_cube.location = (0.06608, 0.168, -0.00136)
ob_cube.rotation_euler = (0.0, -0.0, -0.157)
ob_hole.location = (0.0006205, -0.005785, -0.00136)
ob_hole.lock_rotations_4d = False
ob_hole.empty_display_type = 'ARROWS'
ob_hole.lineart.crease_threshold = 0.0
ob_screensupport.location = (0.0006205, 0.009096, -0.00136)
ob_screensupport.lock_rotations_4d = False
ob_screensupport.empty_display_type = 'ARROWS'
ob_screensupport.lineart.crease_threshold = 0.0
ob_socketlight.location = (-0.09427, 0.07986, 0.06315)

# ---- collection membership
col_collection.objects.link(ob_body)
col_collection.objects.link(ob_barrelsocket)
col_collection.objects.link(ob_barrel)
col_collection.objects.link(ob_cylinder)
col_collection.objects.link(ob_stock)
col_collection.objects.link(ob_handle)
col_collection.objects.link(ob_cube)
col_collection.objects.link(ob_hole)
col_collection.objects.link(ob_screensupport)
col_collection.objects.link(ob_socketlight)

# ---- scene / render settings (as saved in the file)
scene.frame_start = 1; scene.frame_end = 250; scene.frame_set(2)
scene.render.engine = 'BLENDER_EEVEE_NEXT'
scene.cycles.use_denoising = False
scene.cycles.samples = 128
scene.cycles.sampling_pattern = 'TABULATED_SOBOL'
scene.cycles.use_adaptive_sampling = False
scene.cycles.use_light_tree = False
scene.view_settings.view_transform = 'Filmic'
bpy.context.view_layer.update()

# ---- added for rendering (the .blend has no active camera and no usable light): camera, sun
cam_auto = bpy.data.cameras.new('AutoCamera')
cam_auto.lens = 50.0
cam_auto.sensor_width = 36.0
cam_auto.clip_end = 1000.0
ob_auto_camera = bpy.data.objects.new('AutoCamera', cam_auto)
scene.collection.objects.link(ob_auto_camera)
ob_auto_camera.location = (0.856047, -1.02501, 0.692321)
ob_auto_camera.rotation_euler = (1.09748, -7.21219e-08, 0.694738)
scene.camera = ob_auto_camera
light_auto_sun = bpy.data.lights.new('AutoSun', 'SUN')
light_auto_sun.energy = 3.0
light_auto_sun.angle = 0.0523599
ob_auto_sun = bpy.data.objects.new('AutoSun', light_auto_sun)
scene.collection.objects.link(ob_auto_sun)
ob_auto_sun.rotation_euler = (0.872665, 0.174533, 0.523599)
bpy.context.view_layer.update()
